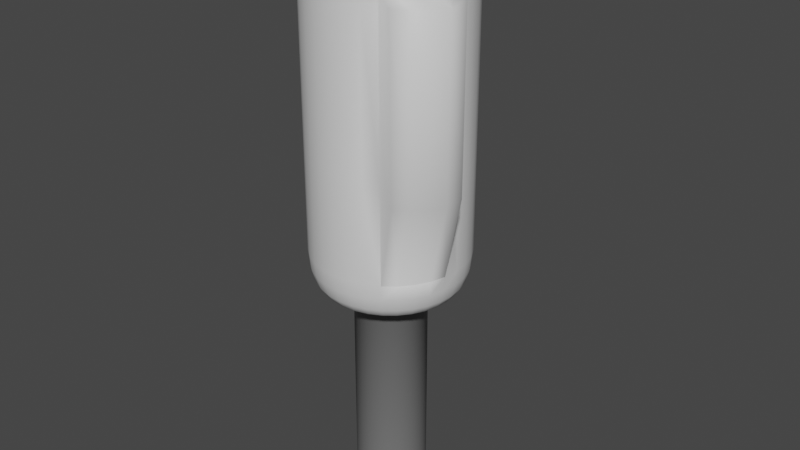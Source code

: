 # Source: Perobe_punta_cable.blend  (saved by Blender 2.90.8; exported with 4.5.12 LTS)
import bpy
from mathutils import Matrix  # noqa: F401  (used for matrix-valued properties, if any)

bpy.ops.wm.read_factory_settings(use_empty=True)
scene = bpy.context.scene
scene.name = 'Scene'

# ---- collections
col_cable_punta = bpy.data.collections.new('Cable_punta'); scene.collection.children.link(col_cable_punta)

# ---- materials (node trees are filled in below, after node groups)
mat_material_003 = bpy.data.materials.new('Material.003')
mat_material_003.use_transparent_shadow = False
mat_material_005 = bpy.data.materials.new('Material.005')
mat_material_005.use_transparent_shadow = False

# ---- material node trees
mat_material_003.use_nodes = True; mat_material_003.node_tree.nodes.clear()
_N = mat_material_003.node_tree.nodes; _L = mat_material_003.node_tree.links
n0 = _N.new('ShaderNodeBsdfPrincipled'); n0.name = 'Principled BSDF'; n0.location = (10, 300)
n0.distribution = 'GGX'
n0.subsurface_method = 'BURLEY'
n0.inputs[3].default_value = 1.45
n0.inputs[27].default_value = (0.0, 0.0, 0.0, 1.0)
n0.inputs[28].default_value = 1.0
n1 = _N.new('ShaderNodeOutputMaterial'); n1.name = 'Material Output'; n1.location = (300, 300)
_L.new(n0.outputs[0], n1.inputs[0])
n1.is_active_output = True
mat_material_005.use_nodes = True; mat_material_005.node_tree.nodes.clear()
_N = mat_material_005.node_tree.nodes; _L = mat_material_005.node_tree.links
n0 = _N.new('ShaderNodeBsdfPrincipled'); n0.name = 'Principled BSDF'; n0.location = (10, 300)
n0.distribution = 'GGX'
n0.subsurface_method = 'BURLEY'
n0.inputs[0].default_value = (0.1743, 0.1743, 0.1743, 1.0)
n0.inputs[3].default_value = 1.45
n0.inputs[27].default_value = (0.0, 0.0, 0.0, 1.0)
n0.inputs[28].default_value = 1.0
n1 = _N.new('ShaderNodeOutputMaterial'); n1.name = 'Material Output'; n1.location = (300, 300)
_L.new(n0.outputs[0], n1.inputs[0])
n1.is_active_output = True

# ---- world
world_world = bpy.data.worlds.new('World'); scene.world = world_world
world_world.use_nodes = True; world_world.node_tree.nodes.clear()
_N = world_world.node_tree.nodes; _L = world_world.node_tree.links
n0 = _N.new('ShaderNodeOutputWorld'); n0.name = 'World Output'; n0.location = (300, 300)
n1 = _N.new('ShaderNodeBackground'); n1.name = 'Background'; n1.location = (10, 300)
n1.inputs[0].default_value = (0.05088, 0.05088, 0.05088, 1.0)
_L.new(n1.outputs[0], n0.inputs[0])
n0.is_active_output = True
world_world.color = (0.05088, 0.05088, 0.05088)
world_world.use_sun_shadow = False
world_world.sun_shadow_jitter_overblur = 0.0

# ---- meshes
me_cylinder_001 = bpy.data.meshes.new('Cylinder.001')
me_cylinder_001.from_pydata([(-8.009e-08, 0.8926, 0.02862), (0.0, 1.0, -0.07822), (-4.948e-08, 0.9337, 0.02049), (-2.34e-08, 0.9686, -0.002674), (-6.054e-09, 0.9918, -0.03734), (0.1741, 0.8755, 0.02862), (0.1951, 0.9808, -0.07822), (0.1822, 0.9158, 0.02049), (0.189, 0.9499, -0.002674), (0.1935, 0.9728, -0.03734), (0.3416, 0.8247, 0.02862), (0.3827, 0.9239, -0.07822), (0.3573, 0.8626, 0.02049), (0.3706, 0.8948, -0.002674), (0.3796, 0.9163, -0.03734), (0.4959, 0.7422, 0.02862), (0.5556, 0.8315, -0.07822), (0.5187, 0.7764, 0.02049), (0.5381, 0.8053, -0.002674), (0.551, 0.8247, -0.03734), (0.6312, 0.6312, 0.02862), (0.7071, 0.7071, -0.07822), (0.6602, 0.6602, 0.02049), (0.6849, 0.6849, -0.002674), (0.7013, 0.7013, -0.03734), (0.7422, 0.4959, 0.02862), (0.8315, 0.5556, -0.07822), (0.7764, 0.5187, 0.02049), (0.8053, 0.5381, -0.002674), (0.8247, 0.551, -0.03734), (0.8247, 0.3416, 0.02862), (0.9239, 0.3827, -0.07822), (0.8626, 0.3573, 0.02049), (0.8948, 0.3706, -0.002674), (0.9163, 0.3796, -0.03734), (0.8755, 0.1741, 0.02862), (0.9808, 0.1951, -0.07822), (0.9158, 0.1822, 0.02049), (0.9499, 0.189, -0.002674), (0.9728, 0.1935, -0.03734), (0.8926, 4.377e-08, 0.02862), (1.0, 7.55e-08, -0.07822), (0.9337, 5.588e-08, 0.02049), (0.9686, 6.612e-08, -0.002674), (0.9918, 7.305e-08, -0.03734), (0.8755, -0.1741, 0.02862), (0.9808, -0.1951, -0.07822), (0.9158, -0.1822, 0.02049), (0.9499, -0.189, -0.002674), (0.9728, -0.1935, -0.03734), (0.8247, -0.3416, 0.02862), (0.9239, -0.3827, -0.07822), (0.8626, -0.3573, 0.02049), (0.8948, -0.3706, -0.002674), (0.9163, -0.3796, -0.03734), (0.7422, -0.4959, 0.02862), (0.8315, -0.5556, -0.07822), (0.7764, -0.5187, 0.02049), (0.8053, -0.5381, -0.002674), (0.8247, -0.551, -0.03734), (0.6312, -0.6312, 0.02862), (0.7071, -0.7071, -0.07822), (0.6602, -0.6602, 0.02049), (0.6849, -0.6849, -0.002674), (0.7013, -0.7013, -0.03734), (0.4959, -0.7422, 0.02862), (0.5556, -0.8315, -0.07822), (0.5187, -0.7764, 0.02049), (0.5381, -0.8053, -0.002674), (0.551, -0.8247, -0.03734), (0.3416, -0.8247, 0.02862), (0.3827, -0.9239, -0.07822), (0.3573, -0.8626, 0.02049), (0.3706, -0.8948, -0.002674), (0.3796, -0.9163, -0.03734), (0.1741, -0.8755, 0.02862), (0.1951, -0.9808, -0.07822), (0.1822, -0.9158, 0.02049), (0.189, -0.9499, -0.002674), (0.1935, -0.9728, -0.03734), (-2.608e-07, -0.8926, 0.02862), (-3.258e-07, -1.0, -0.07822), (-2.857e-07, -0.9337, 0.02049), (-3.069e-07, -0.9686, -0.002674), (-3.21e-07, -0.9918, -0.03734), (-0.1741, -0.8755, 0.02862), (-0.1951, -0.9808, -0.07822), (-0.1822, -0.9158, 0.02049), (-0.189, -0.9499, -0.002674), (-0.1935, -0.9728, -0.03734), (-0.3416, -0.8247, 0.02862), (-0.3827, -0.9239, -0.07822), (-0.3573, -0.8626, 0.02049), (-0.3707, -0.8948, -0.002674), (-0.3796, -0.9163, -0.03734), (-0.4959, -0.7422, 0.02862), (-0.5556, -0.8315, -0.07822), (-0.5188, -0.7764, 0.02049), (-0.5381, -0.8053, -0.002674), (-0.551, -0.8247, -0.03734), (-0.6312, -0.6312, 0.02862), (-0.7071, -0.7071, -0.07822), (-0.6602, -0.6602, 0.02049), (-0.6849, -0.6849, -0.002674), (-0.7013, -0.7013, -0.03734), (-0.7422, -0.4959, 0.02862), (-0.8315, -0.5556, -0.07822), (-0.7764, -0.5187, 0.02049), (-0.8053, -0.5381, -0.002674), (-0.8247, -0.551, -0.03734), (-0.8247, -0.3416, 0.02862), (-0.9239, -0.3827, -0.07822), (-0.8626, -0.3573, 0.02049), (-0.8948, -0.3706, -0.002674), (-0.9163, -0.3796, -0.03734), (-0.8755, -0.1741, 0.02862), (-0.9808, -0.1951, -0.07822), (-0.9158, -0.1822, 0.02049), (-0.9499, -0.189, -0.002674), (-0.9728, -0.1935, -0.03734), (-0.8926, 7.711e-07, 0.02862), (-1.0, 9.656e-07, -0.07822), (-0.9337, 8.455e-07, 0.02049), (-0.9686, 9.087e-07, -0.002674), (-0.9918, 9.508e-07, -0.03734), (-0.8755, 0.1741, 0.02862), (-0.9808, 0.1951, -0.07822), (-0.9158, 0.1822, 0.02049), (-0.9499, 0.189, -0.002674), (-0.9728, 0.1935, -0.03734), (-0.8247, 0.3416, 0.02862), (-0.9239, 0.3827, -0.07822), (-0.8626, 0.3573, 0.02049), (-0.8948, 0.3707, -0.002674), (-0.9163, 0.3796, -0.03734), (-0.7422, 0.4959, 0.02862), (-0.8315, 0.5556, -0.07822), (-0.7764, 0.5188, 0.02049), (-0.8053, 0.5381, -0.002674), (-0.8247, 0.551, -0.03734), (-0.6312, 0.6312, 0.02862), (-0.7071, 0.7071, -0.07822), (-0.6602, 0.6602, 0.02049), (-0.6849, 0.6849, -0.002674), (-0.7013, 0.7013, -0.03734), (-0.4959, 0.7422, 0.02862), (-0.5556, 0.8315, -0.07822), (-0.5187, 0.7764, 0.02049), (-0.5381, 0.8053, -0.002674), (-0.551, 0.8247, -0.03734), (-0.3416, 0.8247, 0.02862), (-0.3827, 0.9239, -0.07822), (-0.3573, 0.8627, 0.02049), (-0.3706, 0.8948, -0.002674), (-0.3796, 0.9163, -0.03734), (-0.1741, 0.8755, 0.02862), (-0.1951, 0.9808, -0.07822), (-0.1822, 0.9158, 0.02049), (-0.189, 0.9499, -0.002674), (-0.1935, 0.9728, -0.03734), (-1.695e-07, 0.7755, -1.971), (0.0, 1.0, -1.748), (-1.045e-07, 0.8614, -1.954), (-4.959e-08, 0.9342, -1.906), (-1.281e-08, 0.9829, -1.833), (0.1951, 0.9808, -1.748), (0.1513, 0.7606, -1.971), (0.1918, 0.964, -1.833), (0.1823, 0.9163, -1.906), (0.168, 0.8448, -1.954), (0.3827, 0.9239, -1.748), (0.2968, 0.7164, -1.971), (0.3761, 0.9081, -1.833), (0.3575, 0.8631, -1.906), (0.3296, 0.7958, -1.954), (0.5556, 0.8315, -1.748), (0.4308, 0.6448, -1.971), (0.5461, 0.8173, -1.833), (0.519, 0.7768, -1.906), (0.4786, 0.7162, -1.954), (0.7071, 0.7071, -1.748), (0.5483, 0.5483, -1.971), (0.695, 0.695, -1.833), (0.6606, 0.6606, -1.906), (0.6091, 0.6091, -1.954), (0.8315, 0.5556, -1.748), (0.6448, 0.4308, -1.971), (0.8173, 0.5461, -1.833), (0.7768, 0.519, -1.906), (0.7162, 0.4786, -1.954), (0.9239, 0.3827, -1.748), (0.7164, 0.2968, -1.971), (0.9081, 0.3761, -1.833), (0.8631, 0.3575, -1.906), (0.7958, 0.3296, -1.954), (0.9808, 0.1951, -1.748), (0.7606, 0.1513, -1.971), (0.964, 0.1918, -1.833), (0.9163, 0.1823, -1.906), (0.8448, 0.168, -1.954), (1.0, 7.55e-08, -1.748), (0.7755, 7.451e-09, -1.971), (0.9829, 7.02e-08, -1.833), (0.9342, 5.541e-08, -1.906), (0.8614, 3.329e-08, -1.954), (0.9808, -0.1951, -1.748), (0.7606, -0.1513, -1.971), (0.964, -0.1918, -1.833), (0.9163, -0.1823, -1.906), (0.8448, -0.168, -1.954), (0.9239, -0.3827, -1.748), (0.7164, -0.2968, -1.971), (0.9081, -0.3761, -1.833), (0.8631, -0.3575, -1.906), (0.7958, -0.3296, -1.954), (0.8315, -0.5556, -1.748), (0.6448, -0.4308, -1.971), (0.8173, -0.5461, -1.833), (0.7768, -0.519, -1.906), (0.7162, -0.4786, -1.954), (0.7071, -0.7071, -1.748), (0.5483, -0.5483, -1.971), (0.695, -0.695, -1.833), (0.6606, -0.6606, -1.906), (0.6091, -0.6091, -1.954), (0.5556, -0.8315, -1.748), (0.4308, -0.6448, -1.971), (0.5461, -0.8173, -1.833), (0.519, -0.7768, -1.906), (0.4786, -0.7162, -1.954), (0.3827, -0.9239, -1.748), (0.2968, -0.7164, -1.971), (0.3761, -0.9081, -1.833), (0.3575, -0.8631, -1.906), (0.3296, -0.7958, -1.954), (0.1951, -0.9808, -1.748), (0.1513, -0.7606, -1.971), (0.1918, -0.964, -1.833), (0.1823, -0.9163, -1.906), (0.168, -0.8448, -1.954), (-3.258e-07, -1.0, -1.748), (-1.881e-07, -0.7755, -1.971), (-3.153e-07, -0.9829, -1.833), (-2.857e-07, -0.9342, -1.906), (-2.406e-07, -0.8614, -1.954), (-0.1951, -0.9808, -1.748), (-0.1513, -0.7606, -1.971), (-0.1918, -0.964, -1.833), (-0.1823, -0.9163, -1.906), (-0.168, -0.8448, -1.954), (-0.3827, -0.9239, -1.748), (-0.2968, -0.7164, -1.971), (-0.3761, -0.9081, -1.833), (-0.3575, -0.8631, -1.906), (-0.3296, -0.7958, -1.954), (-0.5556, -0.8315, -1.748), (-0.4308, -0.6448, -1.971), (-0.5461, -0.8173, -1.833), (-0.519, -0.7768, -1.906), (-0.4786, -0.7162, -1.954), (-0.7071, -0.7071, -1.748), (-0.5483, -0.5483, -1.971), (-0.695, -0.695, -1.833), (-0.6606, -0.6606, -1.906), (-0.6091, -0.6091, -1.954), (-0.8315, -0.5556, -1.748), (-0.6448, -0.4308, -1.971), (-0.8173, -0.5461, -1.833), (-0.7768, -0.519, -1.906), (-0.7162, -0.4786, -1.954), (-0.9239, -0.3827, -1.748), (-0.7164, -0.2968, -1.971), (-0.9081, -0.3761, -1.833), (-0.8631, -0.3575, -1.906), (-0.7958, -0.3296, -1.954), (-0.9808, -0.1951, -1.748), (-0.7606, -0.1513, -1.971), (-0.964, -0.1918, -1.833), (-0.9163, -0.1823, -1.906), (-0.8448, -0.168, -1.954), (-1.0, 9.656e-07, -1.748), (-0.7755, 5.532e-07, -1.971), (-0.9829, 9.342e-07, -1.833), (-0.9342, 8.449e-07, -1.906), (-0.8614, 7.109e-07, -1.954), (-0.9808, 0.1951, -1.748), (-0.7606, 0.1513, -1.971), (-0.964, 0.1918, -1.833), (-0.9163, 0.1823, -1.906), (-0.8448, 0.168, -1.954), (-0.9239, 0.3827, -1.748), (-0.7164, 0.2968, -1.971), (-0.9081, 0.3761, -1.833), (-0.8631, 0.3575, -1.906), (-0.7958, 0.3296, -1.954), (-0.8315, 0.5556, -1.748), (-0.6448, 0.4308, -1.971), (-0.8173, 0.5461, -1.833), (-0.7768, 0.519, -1.906), (-0.7162, 0.4786, -1.954), (-0.7071, 0.7071, -1.748), (-0.5483, 0.5483, -1.971), (-0.695, 0.695, -1.833), (-0.6606, 0.6606, -1.906), (-0.6091, 0.6091, -1.954), (-0.5556, 0.8315, -1.748), (-0.4308, 0.6448, -1.971), (-0.5461, 0.8173, -1.833), (-0.519, 0.7768, -1.906), (-0.4786, 0.7162, -1.954), (-0.3827, 0.9239, -1.748), (-0.2968, 0.7164, -1.971), (-0.3761, 0.9081, -1.833), (-0.3575, 0.8631, -1.906), (-0.3296, 0.7958, -1.954), (-0.1951, 0.9808, -1.748), (-0.1513, 0.7606, -1.971), (-0.1918, 0.964, -1.833), (-0.1823, 0.9163, -1.906), (-0.168, 0.8448, -1.954), (0.08942, 0.4496, -1.971), (-2.952e-07, 0.4584, -1.971), (0.1754, 0.4235, -1.971), (0.2547, 0.3811, -1.971), (0.3241, 0.3241, -1.971), (0.3811, 0.2547, -1.971), (0.4235, 0.1754, -1.971), (0.4496, 0.08942, -1.971), (0.4584, 5.315e-08, -1.971), (0.4496, -0.08942, -1.971), (0.4235, -0.1754, -1.971), (0.3811, -0.2547, -1.971), (0.3241, -0.3241, -1.971), (0.2547, -0.3811, -1.971), (0.1754, -0.4235, -1.971), (0.08942, -0.4496, -1.971), (-3.062e-07, -0.4584, -1.971), (-0.08942, -0.4496, -1.971), (-0.1754, -0.4235, -1.971), (-0.2547, -0.3811, -1.971), (-0.3241, -0.3241, -1.971), (-0.3811, -0.2547, -1.971), (-0.4235, -0.1754, -1.971), (-0.4496, -0.08942, -1.971), (-0.4584, 3.757e-07, -1.971), (-0.4496, 0.08942, -1.971), (-0.4235, 0.1754, -1.971), (-0.3811, 0.2547, -1.971), (-0.3241, 0.3241, -1.971), (-0.2547, 0.3811, -1.971), (-0.1754, 0.4235, -1.971), (-0.08942, 0.4496, -1.971), (-0.3827, 0.9239, -0.2792), (-0.5556, 0.8315, -0.2792), (-0.7071, 0.7071, -0.2792), (-0.8315, 0.5556, -0.2792), (-0.9239, 0.3827, -0.2792), (-0.9808, 0.1951, -0.2792), (-1.0, 9.656e-07, -0.2792), (-0.9808, -0.1951, -0.2792), (-0.9239, -0.3827, -0.2792), (-0.8315, -0.5556, -0.2792), (-0.7071, -0.7071, -0.2792), (-0.5556, -0.8315, -0.2792), (-0.3827, -0.9239, -0.2792), (-0.1951, -0.9808, -0.2792), (-3.258e-07, -1.0, -0.2792), (0.1951, -0.9808, -0.2792), (0.3827, -0.9239, -0.2792), (0.5556, -0.8315, -0.2792), (0.7071, -0.7071, -0.2792), (0.8315, -0.5556, -0.2792), (0.9239, -0.3827, -0.2792), (0.9808, -0.1951, -0.2792), (1.0, 7.55e-08, -0.2792), (0.9808, 0.1951, -0.2792), (0.9239, 0.3827, -0.2792), (0.8315, 0.5556, -0.2792), (0.7071, 0.7071, -0.2792), (0.5556, 0.8315, -0.2792), (0.3827, 0.9239, -0.2792), (0.1951, 0.9808, -0.2792), (0.0, 1.0, -0.2792), (-0.1951, 0.9808, -0.2792), (0.08942, 0.4496, -3.101), (0.07136, 0.3587, -3.193), (0.08805, 0.4426, -3.136), (0.08413, 0.423, -3.166), (0.07827, 0.3935, -3.186), (-1.621e-07, 0.3658, -3.193), (-2.952e-07, 0.4584, -3.101), (-2.129e-07, 0.4012, -3.186), (-2.561e-07, 0.4312, -3.166), (-2.85e-07, 0.4513, -3.136), (0.1754, 0.4235, -3.101), (0.14, 0.3379, -3.193), (0.1727, 0.417, -3.136), (0.165, 0.3984, -3.166), (0.1535, 0.3707, -3.186), (0.2547, 0.3811, -3.101), (0.2032, 0.3041, -3.193), (0.2507, 0.3753, -3.136), (0.2396, 0.3586, -3.166), (0.2229, 0.3336, -3.186), (0.3241, 0.3241, -3.101), (0.2586, 0.2586, -3.193), (0.3191, 0.3191, -3.136), (0.3049, 0.3049, -3.166), (0.2837, 0.2837, -3.186), (0.3811, 0.2547, -3.101), (0.3041, 0.2032, -3.193), (0.3753, 0.2507, -3.136), (0.3586, 0.2396, -3.166), (0.3336, 0.2229, -3.186), (0.4235, 0.1754, -3.101), (0.3379, 0.14, -3.193), (0.417, 0.1727, -3.136), (0.3984, 0.165, -3.166), (0.3707, 0.1535, -3.186), (0.4496, 0.08942, -3.101), (0.3587, 0.07136, -3.193), (0.4426, 0.08805, -3.136), (0.423, 0.08413, -3.166), (0.3935, 0.07827, -3.186), (0.4584, 5.315e-08, -3.101), (0.3658, 1.397e-07, -3.193), (0.4513, 5.978e-08, -3.136), (0.4312, 7.846e-08, -3.166), (0.4012, 1.066e-07, -3.186), (0.4496, -0.08942, -3.101), (0.3587, -0.07136, -3.193), (0.4426, -0.08805, -3.136), (0.423, -0.08413, -3.166), (0.3935, -0.07827, -3.186), (0.4235, -0.1754, -3.101), (0.3379, -0.14, -3.193), (0.417, -0.1727, -3.136), (0.3984, -0.165, -3.166), (0.3707, -0.1535, -3.186), (0.3811, -0.2547, -3.101), (0.3041, -0.2032, -3.193), (0.3753, -0.2507, -3.136), (0.3586, -0.2396, -3.166), (0.3336, -0.2229, -3.186), (0.3241, -0.3241, -3.101), (0.2586, -0.2586, -3.193), (0.3191, -0.3191, -3.136), (0.3049, -0.3049, -3.166), (0.2837, -0.2837, -3.186), (0.2547, -0.3811, -3.101), (0.2032, -0.3041, -3.193), (0.2507, -0.3753, -3.136), (0.2396, -0.3586, -3.166), (0.2229, -0.3336, -3.186), (0.1754, -0.4235, -3.101), (0.14, -0.3379, -3.193), (0.1727, -0.417, -3.136), (0.165, -0.3984, -3.166), (0.1535, -0.3707, -3.186), (0.08942, -0.4496, -3.101), (0.07136, -0.3587, -3.193), (0.08805, -0.4426, -3.136), (0.08413, -0.423, -3.166), (0.07827, -0.3935, -3.186), (-3.062e-07, -0.4584, -3.101), (-2.254e-07, -0.3658, -3.193), (-2.999e-07, -0.4513, -3.136), (-2.824e-07, -0.4312, -3.166), (-2.563e-07, -0.4012, -3.186), (-0.08942, -0.4496, -3.101), (-0.07136, -0.3587, -3.193), (-0.08805, -0.4426, -3.136), (-0.08413, -0.423, -3.166), (-0.07827, -0.3935, -3.186), (-0.1754, -0.4235, -3.101), (-0.14, -0.3379, -3.193), (-0.1727, -0.417, -3.136), (-0.165, -0.3984, -3.166), (-0.1535, -0.3707, -3.186), (-0.2547, -0.3811, -3.101), (-0.2032, -0.3041, -3.193), (-0.2507, -0.3753, -3.136), (-0.2396, -0.3586, -3.166), (-0.2229, -0.3336, -3.186), (-0.3241, -0.3241, -3.101), (-0.2586, -0.2586, -3.193), (-0.3191, -0.3191, -3.136), (-0.3049, -0.3049, -3.166), (-0.2837, -0.2837, -3.186), (-0.3811, -0.2547, -3.101), (-0.3041, -0.2032, -3.193), (-0.3753, -0.2507, -3.136), (-0.3586, -0.2396, -3.166), (-0.3336, -0.2229, -3.186), (-0.4235, -0.1754, -3.101), (-0.3379, -0.14, -3.193), (-0.417, -0.1727, -3.136), (-0.3984, -0.165, -3.166), (-0.3707, -0.1535, -3.186), (-0.4496, -0.08942, -3.101), (-0.3587, -0.07136, -3.193), (-0.4426, -0.08805, -3.136), (-0.423, -0.08413, -3.166), (-0.3935, -0.07827, -3.186), (-0.4584, 3.757e-07, -3.101), (-0.3658, 3.716e-07, -3.193), (-0.4513, 3.754e-07, -3.136), (-0.4312, 3.745e-07, -3.166), (-0.4012, 3.732e-07, -3.186), (-0.4496, 0.08942, -3.101), (-0.3587, 0.07136, -3.193), (-0.4426, 0.08805, -3.136), (-0.423, 0.08413, -3.166), (-0.3935, 0.07827, -3.186), (-0.4235, 0.1754, -3.101), (-0.3379, 0.14, -3.193), (-0.417, 0.1727, -3.136), (-0.3984, 0.165, -3.166), (-0.3707, 0.1535, -3.186), (-0.3811, 0.2547, -3.101), (-0.3041, 0.2032, -3.193), (-0.3753, 0.2507, -3.136), (-0.3586, 0.2396, -3.166), (-0.3336, 0.2229, -3.186), (-0.3241, 0.3241, -3.101), (-0.2586, 0.2586, -3.193), (-0.3191, 0.3191, -3.136), (-0.3049, 0.3049, -3.166), (-0.2837, 0.2837, -3.186), (-0.2547, 0.3811, -3.101), (-0.2032, 0.3041, -3.193), (-0.2507, 0.3753, -3.136), (-0.2396, 0.3586, -3.166), (-0.2229, 0.3336, -3.186), (-0.1754, 0.4235, -3.101), (-0.14, 0.3379, -3.193), (-0.1727, 0.417, -3.136), (-0.165, 0.3984, -3.166), (-0.1535, 0.3707, -3.186), (-0.08942, 0.4496, -3.101), (-0.07136, 0.3587, -3.193), (-0.08805, 0.4426, -3.136), (-0.08413, 0.423, -3.166), (-0.07827, 0.3935, -3.186), (0.9808, -0.1951, -1.748), (0.9239, -0.3827, -1.748), (0.8315, -0.5556, -1.748), (0.7071, -0.7071, -1.748), (0.5556, -0.8315, -1.748), (1.44, -0.5355, -0.2506), (1.431, -0.7754, -0.2792), (1.339, -0.9483, -0.2792), (1.215, -1.1, -0.2792), (0.9829, -1.178, -0.2792), (0.0, 1.0, -1.208), (0.1951, 0.9808, -1.208), (0.3827, 0.9239, -1.208), (0.5556, 0.8315, -1.208), (0.7071, 0.7071, -1.208), (0.8315, 0.5556, -1.208), (0.9239, 0.3827, -1.208), (0.9808, 0.1951, -1.208), (1.0, 7.55e-08, -1.208), (0.9808, -0.1951, -1.208), (0.5556, -0.8315, -1.208), (0.3827, -0.9239, -1.208), (0.1951, -0.9808, -1.208), (-3.258e-07, -1.0, -1.208), (-0.1951, -0.9808, -1.208), (-0.3827, -0.9239, -1.208), (-0.5556, -0.8315, -1.208), (-0.7071, -0.7071, -1.208), (-0.8315, -0.5556, -1.208), (-0.9239, -0.3827, -1.208), (-0.9808, -0.1951, -1.208), (-1.0, 9.656e-07, -1.208), (-0.9808, 0.1951, -1.208), (-0.9239, 0.3827, -1.208), (-0.8315, 0.5556, -1.208), (-0.7071, 0.7071, -1.208), (-0.5556, 0.8315, -1.208), (-0.3827, 0.9239, -1.208), (-0.1951, 0.9808, -1.208), (1.44, -0.536, -1.197), (1.401, -0.7428, -1.208), (1.309, -0.9157, -1.208), (1.184, -1.067, -1.208), (1.003, -1.175, -1.208)], [], [(382, 1, 6, 381), (379, 16, 21, 378), (378, 21, 26, 377), (377, 26, 31, 376), (376, 31, 36, 375), (375, 36, 41, 374), (374, 41, 46, 373), (373, 46, 51, 372), (372, 51, 56, 371), (371, 56, 61, 370), (370, 61, 66, 369), (369, 66, 71, 368), (368, 71, 76, 367), (367, 76, 81, 366), (366, 81, 86, 365), (365, 86, 91, 364), (364, 91, 96, 363), (363, 96, 101, 362), (362, 101, 106, 361), (361, 106, 111, 360), (360, 111, 116, 359), (359, 116, 121, 358), (358, 121, 126, 357), (357, 126, 131, 356), (356, 131, 136, 355), (355, 136, 141, 354), (354, 141, 146, 353), (353, 146, 151, 352), (352, 151, 156, 383), (381, 6, 11, 380), (380, 11, 16, 379), (383, 156, 1, 382), (6, 1, 4, 9), (9, 4, 3, 8), (8, 3, 2, 7), (7, 2, 0, 5), (11, 6, 9, 14), (14, 9, 8, 13), (13, 8, 7, 12), (12, 7, 5, 10), (16, 11, 14, 19), (19, 14, 13, 18), (18, 13, 12, 17), (17, 12, 10, 15), (21, 16, 19, 24), (24, 19, 18, 23), (23, 18, 17, 22), (22, 17, 15, 20), (26, 21, 24, 29), (29, 24, 23, 28), (28, 23, 22, 27), (27, 22, 20, 25), (31, 26, 29, 34), (34, 29, 28, 33), (33, 28, 27, 32), (32, 27, 25, 30), (36, 31, 34, 39), (39, 34, 33, 38), (38, 33, 32, 37), (37, 32, 30, 35), (41, 36, 39, 44), (44, 39, 38, 43), (43, 38, 37, 42), (42, 37, 35, 40), (46, 41, 44, 49), (49, 44, 43, 48), (48, 43, 42, 47), (47, 42, 40, 45), (51, 46, 49, 54), (54, 49, 48, 53), (53, 48, 47, 52), (52, 47, 45, 50), (56, 51, 54, 59), (59, 54, 53, 58), (58, 53, 52, 57), (57, 52, 50, 55), (61, 56, 59, 64), (64, 59, 58, 63), (63, 58, 57, 62), (62, 57, 55, 60), (66, 61, 64, 69), (69, 64, 63, 68), (68, 63, 62, 67), (67, 62, 60, 65), (71, 66, 69, 74), (74, 69, 68, 73), (73, 68, 67, 72), (72, 67, 65, 70), (76, 71, 74, 79), (79, 74, 73, 78), (78, 73, 72, 77), (77, 72, 70, 75), (81, 76, 79, 84), (84, 79, 78, 83), (83, 78, 77, 82), (82, 77, 75, 80), (86, 81, 84, 89), (89, 84, 83, 88), (88, 83, 82, 87), (87, 82, 80, 85), (91, 86, 89, 94), (94, 89, 88, 93), (93, 88, 87, 92), (92, 87, 85, 90), (96, 91, 94, 99), (99, 94, 93, 98), (98, 93, 92, 97), (97, 92, 90, 95), (101, 96, 99, 104), (104, 99, 98, 103), (103, 98, 97, 102), (102, 97, 95, 100), (106, 101, 104, 109), (109, 104, 103, 108), (108, 103, 102, 107), (107, 102, 100, 105), (111, 106, 109, 114), (114, 109, 108, 113), (113, 108, 107, 112), (112, 107, 105, 110), (116, 111, 114, 119), (119, 114, 113, 118), (118, 113, 112, 117), (117, 112, 110, 115), (121, 116, 119, 124), (124, 119, 118, 123), (123, 118, 117, 122), (122, 117, 115, 120), (126, 121, 124, 129), (129, 124, 123, 128), (128, 123, 122, 127), (127, 122, 120, 125), (131, 126, 129, 134), (134, 129, 128, 133), (133, 128, 127, 132), (132, 127, 125, 130), (136, 131, 134, 139), (139, 134, 133, 138), (138, 133, 132, 137), (137, 132, 130, 135), (141, 136, 139, 144), (144, 139, 138, 143), (143, 138, 137, 142), (142, 137, 135, 140), (146, 141, 144, 149), (149, 144, 143, 148), (148, 143, 142, 147), (147, 142, 140, 145), (151, 146, 149, 154), (154, 149, 148, 153), (153, 148, 147, 152), (152, 147, 145, 150), (156, 151, 154, 159), (159, 154, 153, 158), (158, 153, 152, 157), (157, 152, 150, 155), (1, 156, 159, 4), (4, 159, 158, 3), (3, 158, 157, 2), (2, 157, 155, 0), (5, 0, 155, 150, 145, 140, 135, 130, 125, 120, 115, 110, 105, 100, 95, 90, 85, 80, 75, 70, 65, 60, 55, 50, 45, 40, 35, 30, 25, 20, 15, 10), (161, 165, 167, 164), (164, 167, 168, 163), (163, 168, 169, 162), (162, 169, 166, 160), (165, 170, 172, 167), (167, 172, 173, 168), (168, 173, 174, 169), (169, 174, 171, 166), (170, 175, 177, 172), (172, 177, 178, 173), (173, 178, 179, 174), (174, 179, 176, 171), (175, 180, 182, 177), (177, 182, 183, 178), (178, 183, 184, 179), (179, 184, 181, 176), (180, 185, 187, 182), (182, 187, 188, 183), (183, 188, 189, 184), (184, 189, 186, 181), (185, 190, 192, 187), (187, 192, 193, 188), (188, 193, 194, 189), (189, 194, 191, 186), (190, 195, 197, 192), (192, 197, 198, 193), (193, 198, 199, 194), (194, 199, 196, 191), (195, 200, 202, 197), (197, 202, 203, 198), (198, 203, 204, 199), (199, 204, 201, 196), (200, 205, 207, 202), (202, 207, 208, 203), (203, 208, 209, 204), (204, 209, 206, 201), (205, 210, 212, 207), (207, 212, 213, 208), (208, 213, 214, 209), (209, 214, 211, 206), (210, 215, 217, 212), (212, 217, 218, 213), (213, 218, 219, 214), (214, 219, 216, 211), (215, 220, 222, 217), (217, 222, 223, 218), (218, 223, 224, 219), (219, 224, 221, 216), (220, 225, 227, 222), (222, 227, 228, 223), (223, 228, 229, 224), (224, 229, 226, 221), (225, 230, 232, 227), (227, 232, 233, 228), (228, 233, 234, 229), (229, 234, 231, 226), (230, 235, 237, 232), (232, 237, 238, 233), (233, 238, 239, 234), (234, 239, 236, 231), (235, 240, 242, 237), (237, 242, 243, 238), (238, 243, 244, 239), (239, 244, 241, 236), (240, 245, 247, 242), (242, 247, 248, 243), (243, 248, 249, 244), (244, 249, 246, 241), (245, 250, 252, 247), (247, 252, 253, 248), (248, 253, 254, 249), (249, 254, 251, 246), (250, 255, 257, 252), (252, 257, 258, 253), (253, 258, 259, 254), (254, 259, 256, 251), (255, 260, 262, 257), (257, 262, 263, 258), (258, 263, 264, 259), (259, 264, 261, 256), (260, 265, 267, 262), (262, 267, 268, 263), (263, 268, 269, 264), (264, 269, 266, 261), (265, 270, 272, 267), (267, 272, 273, 268), (268, 273, 274, 269), (269, 274, 271, 266), (270, 275, 277, 272), (272, 277, 278, 273), (273, 278, 279, 274), (274, 279, 276, 271), (275, 280, 282, 277), (277, 282, 283, 278), (278, 283, 284, 279), (279, 284, 281, 276), (280, 285, 287, 282), (282, 287, 288, 283), (283, 288, 289, 284), (284, 289, 286, 281), (285, 290, 292, 287), (287, 292, 293, 288), (288, 293, 294, 289), (289, 294, 291, 286), (290, 295, 297, 292), (292, 297, 298, 293), (293, 298, 299, 294), (294, 299, 296, 291), (295, 300, 302, 297), (297, 302, 303, 298), (298, 303, 304, 299), (299, 304, 301, 296), (300, 305, 307, 302), (302, 307, 308, 303), (303, 308, 309, 304), (304, 309, 306, 301), (305, 310, 312, 307), (307, 312, 313, 308), (308, 313, 314, 309), (309, 314, 311, 306), (310, 315, 317, 312), (312, 317, 318, 313), (313, 318, 319, 314), (314, 319, 316, 311), (315, 161, 164, 317), (317, 164, 163, 318), (318, 163, 162, 319), (319, 162, 160, 316), (181, 186, 325, 324), (344, 345, 509, 504), (196, 201, 328, 327), (211, 216, 331, 330), (226, 231, 334, 333), (241, 246, 337, 336), (256, 261, 340, 339), (271, 276, 343, 342), (286, 291, 346, 345), (301, 306, 349, 348), (160, 166, 320, 321), (176, 181, 324, 323), (191, 196, 327, 326), (206, 211, 330, 329), (221, 226, 333, 332), (236, 241, 336, 335), (251, 256, 339, 338), (266, 271, 342, 341), (281, 286, 345, 344), (296, 301, 348, 347), (311, 316, 351, 350), (171, 176, 323, 322), (186, 191, 326, 325), (201, 206, 329, 328), (216, 221, 332, 331), (231, 236, 335, 334), (246, 251, 338, 337), (261, 266, 341, 340), (276, 281, 344, 343), (291, 296, 347, 346), (306, 311, 350, 349), (316, 160, 321, 351), (166, 171, 322, 320), (320, 322, 394, 384), (331, 332, 444, 439), (345, 346, 514, 509), (332, 333, 449, 444), (346, 347, 519, 514), (333, 334, 454, 449), (347, 348, 524, 519), (334, 335, 459, 454), (389, 385, 395, 400, 405, 410, 415, 420, 425, 430, 435, 440, 445, 450, 455, 460, 465, 470, 475, 480, 485, 490, 495, 500, 505, 510, 515, 520, 525, 530, 535, 540), (348, 349, 529, 524), (335, 336, 464, 459), (351, 321, 390, 539), (349, 350, 534, 529), (336, 337, 469, 464), (323, 324, 404, 399), (350, 351, 539, 534), (337, 338, 474, 469), (324, 325, 409, 404), (582, 383, 382, 554), (338, 339, 479, 474), (325, 326, 414, 409), (322, 323, 399, 394), (339, 340, 484, 479), (326, 327, 419, 414), (340, 341, 489, 484), (327, 328, 424, 419), (341, 342, 494, 489), (328, 329, 429, 424), (342, 343, 499, 494), (329, 330, 434, 429), (343, 344, 504, 499), (330, 331, 439, 434), (385, 389, 391, 388), (388, 391, 392, 387), (387, 392, 393, 386), (386, 393, 390, 384), (395, 385, 388, 398), (398, 388, 387, 397), (397, 387, 386, 396), (396, 386, 384, 394), (400, 395, 398, 403), (403, 398, 397, 402), (402, 397, 396, 401), (401, 396, 394, 399), (405, 400, 403, 408), (408, 403, 402, 407), (407, 402, 401, 406), (406, 401, 399, 404), (410, 405, 408, 413), (413, 408, 407, 412), (412, 407, 406, 411), (411, 406, 404, 409), (415, 410, 413, 418), (418, 413, 412, 417), (417, 412, 411, 416), (416, 411, 409, 414), (420, 415, 418, 423), (423, 418, 417, 422), (422, 417, 416, 421), (421, 416, 414, 419), (425, 420, 423, 428), (428, 423, 422, 427), (427, 422, 421, 426), (426, 421, 419, 424), (430, 425, 428, 433), (433, 428, 427, 432), (432, 427, 426, 431), (431, 426, 424, 429), (435, 430, 433, 438), (438, 433, 432, 437), (437, 432, 431, 436), (436, 431, 429, 434), (440, 435, 438, 443), (443, 438, 437, 442), (442, 437, 436, 441), (441, 436, 434, 439), (445, 440, 443, 448), (448, 443, 442, 447), (447, 442, 441, 446), (446, 441, 439, 444), (450, 445, 448, 453), (453, 448, 447, 452), (452, 447, 446, 451), (451, 446, 444, 449), (455, 450, 453, 458), (458, 453, 452, 457), (457, 452, 451, 456), (456, 451, 449, 454), (460, 455, 458, 463), (463, 458, 457, 462), (462, 457, 456, 461), (461, 456, 454, 459), (465, 460, 463, 468), (468, 463, 462, 467), (467, 462, 461, 466), (466, 461, 459, 464), (470, 465, 468, 473), (473, 468, 467, 472), (472, 467, 466, 471), (471, 466, 464, 469), (475, 470, 473, 478), (478, 473, 472, 477), (477, 472, 471, 476), (476, 471, 469, 474), (480, 475, 478, 483), (483, 478, 477, 482), (482, 477, 476, 481), (481, 476, 474, 479), (485, 480, 483, 488), (488, 483, 482, 487), (487, 482, 481, 486), (486, 481, 479, 484), (490, 485, 488, 493), (493, 488, 487, 492), (492, 487, 486, 491), (491, 486, 484, 489), (495, 490, 493, 498), (498, 493, 492, 497), (497, 492, 491, 496), (496, 491, 489, 494), (500, 495, 498, 503), (503, 498, 497, 502), (502, 497, 496, 501), (501, 496, 494, 499), (505, 500, 503, 508), (508, 503, 502, 507), (507, 502, 501, 506), (506, 501, 499, 504), (510, 505, 508, 513), (513, 508, 507, 512), (512, 507, 506, 511), (511, 506, 504, 509), (515, 510, 513, 518), (518, 513, 512, 517), (517, 512, 511, 516), (516, 511, 509, 514), (520, 515, 518, 523), (523, 518, 517, 522), (522, 517, 516, 521), (521, 516, 514, 519), (525, 520, 523, 528), (528, 523, 522, 527), (527, 522, 521, 526), (526, 521, 519, 524), (530, 525, 528, 533), (533, 528, 527, 532), (532, 527, 526, 531), (531, 526, 524, 529), (535, 530, 533, 538), (538, 533, 532, 537), (537, 532, 531, 536), (536, 531, 529, 534), (540, 535, 538, 543), (543, 538, 537, 542), (542, 537, 536, 541), (541, 536, 534, 539), (389, 540, 543, 391), (391, 543, 542, 392), (392, 542, 541, 393), (393, 541, 539, 390), (321, 320, 384, 390), (556, 380, 379, 557), (555, 381, 380, 556), (581, 352, 383, 582), (580, 353, 352, 581), (579, 354, 353, 580), (578, 355, 354, 579), (577, 356, 355, 578), (576, 357, 356, 577), (575, 358, 357, 576), (574, 359, 358, 575), (573, 360, 359, 574), (572, 361, 360, 573), (571, 362, 361, 572), (570, 363, 362, 571), (569, 364, 363, 570), (568, 365, 364, 569), (567, 366, 365, 568), (566, 367, 366, 567), (565, 368, 367, 566), (564, 369, 368, 565), (370, 369, 553, 552), (371, 370, 552, 551), (210, 205, 544, 545), (225, 220, 547, 548), (562, 374, 373, 563), (561, 375, 374, 562), (560, 376, 375, 561), (559, 377, 376, 560), (558, 378, 377, 559), (557, 379, 378, 558), (554, 382, 381, 555), (586, 552, 553, 587), (585, 551, 552, 586), (584, 550, 551, 585), (583, 549, 550, 584), (220, 215, 546, 547), (372, 371, 551, 550), (215, 210, 545, 546), (563, 373, 549, 583), (373, 372, 550, 549), (564, 225, 548, 587), (369, 564, 587, 553), (205, 563, 583, 544), (544, 583, 584, 545), (545, 584, 585, 546), (546, 585, 586, 547), (547, 586, 587, 548), (161, 554, 555, 165), (175, 557, 558, 180), (180, 558, 559, 185), (185, 559, 560, 190), (190, 560, 561, 195), (195, 561, 562, 200), (200, 562, 563, 205), (225, 564, 565, 230), (230, 565, 566, 235), (235, 566, 567, 240), (240, 567, 568, 245), (245, 568, 569, 250), (250, 569, 570, 255), (255, 570, 571, 260), (260, 571, 572, 265), (265, 572, 573, 270), (270, 573, 574, 275), (275, 574, 575, 280), (280, 575, 576, 285), (285, 576, 577, 290), (290, 577, 578, 295), (295, 578, 579, 300), (300, 579, 580, 305), (305, 580, 581, 310), (310, 581, 582, 315), (165, 555, 556, 170), (170, 556, 557, 175), (315, 582, 554, 161)])
me_cylinder_001.polygons.foreach_set('use_smooth', [True] * 558)
me_cylinder_001.polygons.foreach_set('material_index', [0, 0, 0, 0, 0, 0, 0, 0, 0, 0, 0, 0, 0, 0, 0, 0, 0, 0, 0, 0, 0, 0, 0, 0, 0, 0, 0, 0, 0, 0, 0, 0, 0, 0, 0, 0, 0, 0, 0, 0, 0, 0, 0, 0, 0, 0, 0, 0, 0, 0, 0, 0, 0, 0, 0, 0, 0, 0, 0, 0, 0, 0, 0, 0, 0, 0, 0, 0, 0, 0, 0, 0, 0, 0, 0, 0, 0, 0, 0, 0, 0, 0, 0, 0, 0, 0, 0, 0, 0, 0, 0, 0, 0, 0, 0, 0, 0, 0, 0, 0, 0, 0, 0, 0, 0, 0, 0, 0, 0, 0, 0, 0, 0, 0, 0, 0, 0, 0, 0, 0, 0, 0, 0, 0, 0, 0, 0, 0, 0, 0, 0, 0, 0, 0, 0, 0, 0, 0, 0, 0, 0, 0, 0, 0, 0, 0, 0, 0, 0, 0, 0, 0, 0, 0, 0, 0, 0, 0, 0, 0, 0, 0, 0, 0, 0, 0, 0, 0, 0, 0, 0, 0, 0, 0, 0, 0, 0, 0, 0, 0, 0, 0, 0, 0, 0, 0, 0, 0, 0, 0, 0, 0, 0, 0, 0, 0, 0, 0, 0, 0, 0, 0, 0, 0, 0, 0, 0, 0, 0, 0, 0, 0, 0, 0, 0, 0, 0, 0, 0, 0, 0, 0, 0, 0, 0, 0, 0, 0, 0, 0, 0, 0, 0, 0, 0, 0, 0, 0, 0, 0, 0, 0, 0, 0, 0, 0, 0, 0, 0, 0, 0, 0, 0, 0, 0, 0, 0, 0, 0, 0, 0, 0, 0, 0, 0, 0, 0, 0, 0, 0, 0, 0, 0, 0, 0, 0, 0, 0, 0, 0, 0, 0, 0, 0, 0, 0, 0, 0, 0, 0, 1, 0, 0, 0, 0, 0, 0, 0, 0, 0, 0, 0, 0, 0, 0, 0, 0, 0, 0, 0, 0, 0, 0, 0, 0, 0, 0, 0, 0, 0, 0, 0, 1, 1, 1, 1, 1, 1, 1, 1, 1, 1, 1, 1, 1, 1, 1, 1, 1, 1, 0, 1, 1, 1, 1, 1, 1, 1, 1, 1, 1, 1, 1, 1, 1, 1, 1, 1, 1, 1, 1, 1, 1, 1, 1, 1, 1, 1, 1, 1, 1, 1, 1, 1, 1, 1, 1, 1, 1, 1, 1, 1, 1, 1, 1, 1, 1, 1, 1, 1, 1, 1, 1, 1, 1, 1, 1, 1, 1, 1, 1, 1, 1, 1, 1, 1, 1, 1, 1, 1, 1, 1, 1, 1, 1, 1, 1, 1, 1, 1, 1, 1, 1, 1, 1, 1, 1, 1, 1, 1, 1, 1, 1, 1, 1, 1, 1, 1, 1, 1, 1, 1, 1, 1, 1, 1, 1, 1, 1, 1, 1, 1, 1, 1, 1, 1, 1, 1, 1, 1, 1, 1, 1, 1, 1, 1, 1, 1, 1, 1, 1, 1, 1, 1, 1, 1, 1, 1, 1, 1, 1, 1, 1, 0, 0, 0, 0, 0, 0, 0, 0, 0, 0, 0, 0, 0, 0, 0, 0, 0, 0, 0, 0, 0, 0, 0, 0, 0, 0, 0, 0, 0, 0, 0, 0, 0, 0, 0, 0, 0, 0, 0, 0, 0, 0, 0, 0, 0, 0, 0, 0, 0, 0, 0, 0, 0, 0, 0, 0, 0, 0, 0, 0, 0, 0, 0, 0, 0, 0, 0, 0, 0, 0, 0, 0, 0, 0, 0])
_uv = me_cylinder_001.uv_layers.new(name='UVMap')
_uv.uv.foreach_set('vector', [1.0, 0.9231, 1.0, 0.9733, 0.9687, 0.9733, 0.9688, 0.9231, 0.9062, 0.9231, 0.9062, 0.9733, 0.875, 0.9733, 0.875, 0.9231, 0.875, 0.9231, 0.875, 0.9733, 0.8438, 0.9733, 0.8438, 0.9231, 0.8438, 0.9231, 0.8438, 0.9733, 0.8125, 0.9733, 0.8125, 0.9231, 0.8125, 0.9231, 0.8125, 0.9733, 0.7812, 0.9733, 0.7812, 0.9231, 0.7812, 0.9231, 0.7812, 0.9733, 0.75, 0.9733, 0.75, 0.9231, 0.75, 0.9231, 0.75, 0.9733, 0.7188, 0.9733, 0.7188, 0.9231, 0.7188, 0.9231, 0.7188, 0.9733, 0.6875, 0.9733, 0.6875, 0.9231, 0.6875, 0.9231, 0.6875, 0.9733, 0.6562, 0.9733, 0.6562, 0.9231, 0.6562, 0.9231, 0.6562, 0.9733, 0.625, 0.9733, 0.625, 0.9231, 0.625, 0.9231, 0.625, 0.9733, 0.5938, 0.9733, 0.5938, 0.9231, 0.5938, 0.9231, 0.5938, 0.9733, 0.5625, 0.9733, 0.5625, 0.9231, 0.5625, 0.9231, 0.5625, 0.9733, 0.5312, 0.9733, 0.5312, 0.9231, 0.5312, 0.9231, 0.5312, 0.9733, 0.5, 0.9733, 0.5, 0.9231, 0.5, 0.9231, 0.5, 0.9733, 0.4688, 0.9733, 0.4688, 0.9231, 0.4688, 0.9231, 0.4688, 0.9733, 0.4375, 0.9733, 0.4375, 0.9231, 0.4375, 0.9231, 0.4375, 0.9733, 0.4062, 0.9733, 0.4062, 0.9231, 0.4062, 0.9231, 0.4062, 0.9733, 0.375, 0.9733, 0.375, 0.9231, 0.375, 0.9231, 0.375, 0.9733, 0.3438, 0.9733, 0.3438, 0.9231, 0.3438, 0.9231, 0.3438, 0.9733, 0.3125, 0.9733, 0.3125, 0.9231, 0.3125, 0.9231, 0.3125, 0.9733, 0.2812, 0.9733, 0.2812, 0.9231, 0.2812, 0.9231, 0.2812, 0.9733, 0.25, 0.9733, 0.25, 0.9231, 0.25, 0.9231, 0.25, 0.9733, 0.2188, 0.9733, 0.2188, 0.9231, 0.2188, 0.9231, 0.2188, 0.9733, 0.1875, 0.9733, 0.1875, 0.9231, 0.1875, 0.9231, 0.1875, 0.9733, 0.1562, 0.9733, 0.1562, 0.9231, 0.1562, 0.9231, 0.1562, 0.9733, 0.125, 0.9733, 0.125, 0.9231, 0.125, 0.9231, 0.125, 0.9733, 0.09375, 0.9733, 0.09375, 0.9231, 0.09375, 0.9231, 0.09375, 0.9733, 0.0625, 0.9733, 0.0625, 0.9231, 0.0625, 0.9231, 0.0625, 0.9733, 0.03125, 0.9733, 0.03125, 0.9231, 0.9688, 0.9231, 0.9688, 0.9733, 0.9375, 0.9733, 0.9375, 0.9231, 0.9375, 0.9231, 0.9375, 0.9733, 0.9062, 0.9733, 0.9062, 0.9231, 0.03125, 0.9231, 0.03125, 0.9733, 0.0, 0.9733, 0.0, 0.9231, 0.9687, 0.9733, 1.0, 0.9733, 0.9999, 0.9835, 0.9689, 0.9835, 0.9689, 0.9835, 0.9999, 0.9835, 0.9995, 1.0, 0.9692, 1.0, 0.2961, 0.4855, 0.2507, 0.4899, 0.25, 0.4741, 0.2937, 0.4698, 0.2937, 0.4698, 0.25, 0.4741, 0.25, 0.4642, 0.2918, 0.4601, 0.9375, 0.9733, 0.9688, 0.9733, 0.9686, 0.9835, 0.9376, 0.9835, 0.9376, 0.9835, 0.9686, 0.9835, 0.9683, 1.0, 0.938, 1.0, 0.3411, 0.4719, 0.2975, 0.4852, 0.2937, 0.4698, 0.3358, 0.457, 0.3358, 0.457, 0.2937, 0.4698, 0.2918, 0.4601, 0.332, 0.4479, 0.9062, 0.9733, 0.9375, 0.9733, 0.9374, 0.9835, 0.9064, 0.9835, 0.9064, 0.9835, 0.9374, 0.9835, 0.937, 1.0, 0.9067, 1.0, 0.3827, 0.4499, 0.3425, 0.4714, 0.3358, 0.457, 0.3745, 0.4363, 0.3745, 0.4363, 0.3358, 0.457, 0.332, 0.4479, 0.369, 0.4281, 0.875, 0.9733, 0.9062, 0.9733, 0.9061, 0.9835, 0.8751, 0.9835, 0.8751, 0.9835, 0.9061, 0.9835, 0.9058, 1.0, 0.8755, 1.0, 0.4191, 0.4202, 0.3839, 0.4491, 0.3745, 0.4363, 0.4085, 0.4085, 0.4085, 0.4085, 0.3745, 0.4363, 0.369, 0.4281, 0.4015, 0.4015, 0.8438, 0.9733, 0.875, 0.9733, 0.8749, 0.9835, 0.8439, 0.9835, 0.8439, 0.9835, 0.8749, 0.9835, 0.8745, 1.0, 0.8442, 1.0, 0.4491, 0.3839, 0.4202, 0.4191, 0.4085, 0.4085, 0.4363, 0.3745, 0.4363, 0.3745, 0.4085, 0.4085, 0.4015, 0.4015, 0.4281, 0.369, 0.8125, 0.9733, 0.8438, 0.9733, 0.8436, 0.9835, 0.8126, 0.9835, 0.8126, 0.9835, 0.8436, 0.9835, 0.8433, 1.0, 0.813, 1.0, 0.4714, 0.3425, 0.4499, 0.3827, 0.4363, 0.3745, 0.457, 0.3358, 0.457, 0.3358, 0.4363, 0.3745, 0.4281, 0.369, 0.4479, 0.332, 0.7812, 0.9733, 0.8125, 0.9733, 0.8124, 0.9835, 0.7814, 0.9835, 0.7814, 0.9835, 0.8124, 0.9835, 0.812, 1.0, 0.7817, 1.0, 0.4852, 0.2975, 0.4719, 0.3411, 0.457, 0.3358, 0.4698, 0.2937, 0.4698, 0.2937, 0.457, 0.3358, 0.4479, 0.332, 0.4601, 0.2918, 0.75, 0.9733, 0.7812, 0.9733, 0.7811, 0.9835, 0.7501, 0.9835, 0.7501, 0.9835, 0.7811, 0.9835, 0.7808, 1.0, 0.7505, 1.0, 0.4899, 0.2507, 0.4855, 0.2961, 0.4698, 0.2937, 0.4741, 0.25, 0.4741, 0.25, 0.4698, 0.2937, 0.4601, 0.2918, 0.4642, 0.25, 0.7188, 0.9733, 0.75, 0.9733, 0.7499, 0.9835, 0.7189, 0.9835, 0.7189, 0.9835, 0.7499, 0.9835, 0.7495, 1.0, 0.7192, 1.0, 0.4855, 0.2039, 0.4899, 0.2493, 0.4741, 0.25, 0.4698, 0.2063, 0.4698, 0.2063, 0.4741, 0.25, 0.4642, 0.25, 0.4601, 0.2082, 0.6875, 0.9733, 0.7188, 0.9733, 0.7186, 0.9835, 0.6876, 0.9835, 0.6876, 0.9835, 0.7186, 0.9835, 0.7183, 1.0, 0.688, 1.0, 0.4719, 0.1589, 0.4852, 0.2025, 0.4698, 0.2063, 0.457, 0.1642, 0.457, 0.1642, 0.4698, 0.2063, 0.4601, 0.2082, 0.4479, 0.168, 0.6562, 0.9733, 0.6875, 0.9733, 0.6874, 0.9835, 0.6564, 0.9835, 0.6564, 0.9835, 0.6874, 0.9835, 0.687, 1.0, 0.6567, 1.0, 0.4499, 0.1173, 0.4714, 0.1575, 0.457, 0.1642, 0.4363, 0.1255, 0.4363, 0.1255, 0.457, 0.1642, 0.4479, 0.168, 0.4281, 0.131, 0.625, 0.9733, 0.6562, 0.9733, 0.6561, 0.9835, 0.6251, 0.9835, 0.6251, 0.9835, 0.6561, 0.9835, 0.6558, 1.0, 0.6255, 1.0, 0.4202, 0.08087, 0.4491, 0.1161, 0.4363, 0.1255, 0.4085, 0.09154, 0.4085, 0.09154, 0.4363, 0.1255, 0.4281, 0.131, 0.4015, 0.09851, 0.5938, 0.9733, 0.625, 0.9733, 0.6249, 0.9835, 0.5939, 0.9835, 0.5939, 0.9835, 0.6249, 0.9835, 0.6245, 1.0, 0.5942, 1.0, 0.3839, 0.05092, 0.4191, 0.07983, 0.4085, 0.09154, 0.3745, 0.06367, 0.3745, 0.06367, 0.4085, 0.09154, 0.4015, 0.09851, 0.369, 0.07187, 0.5625, 0.9733, 0.5938, 0.9733, 0.5936, 0.9835, 0.5626, 0.9835, 0.5626, 0.9835, 0.5936, 0.9835, 0.5933, 1.0, 0.563, 1.0, 0.3425, 0.02862, 0.3827, 0.0501, 0.3745, 0.06367, 0.3358, 0.04296, 0.3358, 0.04296, 0.3745, 0.06367, 0.369, 0.07187, 0.332, 0.05207, 0.5312, 0.9733, 0.5625, 0.9733, 0.5624, 0.9835, 0.5314, 0.9835, 0.5314, 0.9835, 0.5624, 0.9835, 0.562, 1.0, 0.5317, 1.0, 0.2975, 0.01483, 0.3411, 0.02805, 0.3358, 0.04296, 0.2937, 0.03021, 0.2937, 0.03021, 0.3358, 0.04296, 0.332, 0.05207, 0.2918, 0.03988, 0.5, 0.9733, 0.5312, 0.9733, 0.5311, 0.9835, 0.5001, 0.9835, 0.5001, 0.9835, 0.5311, 0.9835, 0.5308, 1.0, 0.5005, 1.0, 0.2507, 0.01007, 0.2961, 0.01454, 0.2937, 0.03021, 0.25, 0.02591, 0.25, 0.02591, 0.2937, 0.03021, 0.2918, 0.03988, 0.25, 0.03577, 0.4688, 0.9733, 0.5, 0.9733, 0.4999, 0.9835, 0.4689, 0.9835, 0.4689, 0.9835, 0.4999, 0.9835, 0.4995, 1.0, 0.4692, 1.0, 0.2039, 0.01454, 0.2493, 0.01007, 0.25, 0.02591, 0.2063, 0.03021, 0.2063, 0.03021, 0.25, 0.02591, 0.25, 0.03577, 0.2082, 0.03988, 0.4375, 0.9733, 0.4688, 0.9733, 0.4686, 0.9835, 0.4376, 0.9835, 0.4376, 0.9835, 0.4686, 0.9835, 0.4683, 1.0, 0.438, 1.0, 0.1589, 0.02805, 0.2025, 0.01483, 0.2063, 0.03021, 0.1642, 0.04296, 0.1642, 0.04296, 0.2063, 0.03021, 0.2082, 0.03988, 0.168, 0.05207, 0.4062, 0.9733, 0.4375, 0.9733, 0.4374, 0.9835, 0.4064, 0.9835, 0.4064, 0.9835, 0.4374, 0.9835, 0.437, 1.0, 0.4067, 1.0, 0.1173, 0.0501, 0.1575, 0.02862, 0.1642, 0.04296, 0.1255, 0.06367, 0.1255, 0.06367, 0.1642, 0.04296, 0.168, 0.05207, 0.131, 0.07187, 0.375, 0.9733, 0.4062, 0.9733, 0.4061, 0.9835, 0.3751, 0.9835, 0.3751, 0.9835, 0.4061, 0.9835, 0.4058, 1.0, 0.3755, 1.0, 0.08087, 0.07983, 0.1161, 0.05092, 0.1255, 0.06367, 0.09154, 0.09154, 0.09154, 0.09154, 0.1255, 0.06367, 0.131, 0.07187, 0.09851, 0.09851, 0.3438, 0.9733, 0.375, 0.9733, 0.3749, 0.9835, 0.3439, 0.9835, 0.3439, 0.9835, 0.3749, 0.9835, 0.3745, 1.0, 0.3442, 1.0, 0.05092, 0.1161, 0.07982, 0.08087, 0.09154, 0.09154, 0.06367, 0.1255, 0.06367, 0.1255, 0.09154, 0.09154, 0.09851, 0.09851, 0.07187, 0.131, 0.3125, 0.9733, 0.3438, 0.9733, 0.3436, 0.9835, 0.3126, 0.9835, 0.3126, 0.9835, 0.3436, 0.9835, 0.3433, 1.0, 0.313, 1.0, 0.02862, 0.1575, 0.0501, 0.1173, 0.06367, 0.1255, 0.04296, 0.1642, 0.04296, 0.1642, 0.06367, 0.1255, 0.07187, 0.131, 0.05207, 0.168, 0.2812, 0.9733, 0.3125, 0.9733, 0.3124, 0.9835, 0.2814, 0.9835, 0.2814, 0.9835, 0.3124, 0.9835, 0.312, 1.0, 0.2817, 1.0, 0.01483, 0.2025, 0.02805, 0.1589, 0.04296, 0.1642, 0.03021, 0.2063, 0.03021, 0.2063, 0.04296, 0.1642, 0.05207, 0.168, 0.03988, 0.2082, 0.25, 0.9733, 0.2812, 0.9733, 0.2811, 0.9835, 0.2501, 0.9835, 0.2501, 0.9835, 0.2811, 0.9835, 0.2808, 1.0, 0.2505, 1.0, 0.01007, 0.2493, 0.01454, 0.2039, 0.03021, 0.2063, 0.02591, 0.25, 0.02591, 0.25, 0.03021, 0.2063, 0.03988, 0.2082, 0.03577, 0.25, 0.2188, 0.9733, 0.25, 0.9733, 0.2499, 0.9835, 0.2189, 0.9835, 0.2189, 0.9835, 0.2499, 0.9835, 0.2495, 1.0, 0.2192, 1.0, 0.01454, 0.2961, 0.01007, 0.2507, 0.02591, 0.25, 0.03021, 0.2937, 0.03021, 0.2937, 0.02591, 0.25, 0.03577, 0.25, 0.03988, 0.2918, 0.1875, 0.9733, 0.2188, 0.9733, 0.2186, 0.9835, 0.1876, 0.9835, 0.1876, 0.9835, 0.2186, 0.9835, 0.2183, 1.0, 0.188, 1.0, 0.02805, 0.3411, 0.01483, 0.2975, 0.03021, 0.2937, 0.04296, 0.3358, 0.04296, 0.3358, 0.03021, 0.2937, 0.03988, 0.2918, 0.05207, 0.332, 0.1562, 0.9733, 0.1875, 0.9733, 0.1874, 0.9835, 0.1564, 0.9835, 0.1564, 0.9835, 0.1874, 0.9835, 0.187, 1.0, 0.1567, 1.0, 0.0501, 0.3827, 0.02862, 0.3425, 0.04296, 0.3358, 0.06367, 0.3745, 0.06367, 0.3745, 0.04296, 0.3358, 0.05207, 0.332, 0.07187, 0.369, 0.125, 0.9733, 0.1562, 0.9733, 0.1561, 0.9835, 0.1251, 0.9835, 0.1251, 0.9835, 0.1561, 0.9835, 0.1558, 1.0, 0.1255, 1.0, 0.07983, 0.4191, 0.05092, 0.3839, 0.06367, 0.3745, 0.09154, 0.4085, 0.09154, 0.4085, 0.06367, 0.3745, 0.07187, 0.369, 0.09851, 0.4015, 0.09375, 0.9733, 0.125, 0.9733, 0.1249, 0.9835, 0.09388, 0.9835, 0.09388, 0.9835, 0.1249, 0.9835, 0.1245, 1.0, 0.09424, 1.0, 0.1161, 0.4491, 0.08087, 0.4202, 0.09154, 0.4085, 0.1255, 0.4363, 0.1255, 0.4363, 0.09154, 0.4085, 0.09851, 0.4015, 0.131, 0.4281, 0.0625, 0.9733, 0.09375, 0.9733, 0.09362, 0.9835, 0.06263, 0.9835, 0.06263, 0.9835, 0.09362, 0.9835, 0.09326, 1.0, 0.06299, 1.0, 0.1575, 0.4714, 0.1173, 0.4499, 0.1255, 0.4363, 0.1642, 0.457, 0.1642, 0.457, 0.1255, 0.4363, 0.131, 0.4281, 0.168, 0.4479, 0.03125, 0.9733, 0.0625, 0.9733, 0.06237, 0.9835, 0.03138, 0.9835, 0.03138, 0.9835, 0.06237, 0.9835, 0.06201, 1.0, 0.03174, 1.0, 0.2025, 0.4852, 0.1589, 0.4719, 0.1642, 0.457, 0.2063, 0.4698, 0.2063, 0.4698, 0.1642, 0.457, 0.168, 0.4479, 0.2082, 0.4601, 0.0, 0.9733, 0.03125, 0.9733, 0.03112, 0.9835, 0.0001277, 0.9835, 0.0001277, 0.9835, 0.03112, 0.9835, 0.03076, 1.0, 0.0004913, 1.0, 0.2493, 0.4899, 0.2039, 0.4855, 0.2063, 0.4698, 0.25, 0.4741, 0.25, 0.4741, 0.2063, 0.4698, 0.2082, 0.4601, 0.25, 0.4642, 0.2918, 0.4601, 0.25, 0.4642, 0.2082, 0.4601, 0.168, 0.4479, 0.131, 0.4281, 0.09851, 0.4015, 0.07187, 0.369, 0.05207, 0.332, 0.03988, 0.2918, 0.03577, 0.25, 0.03988, 0.2082, 0.05207, 0.168, 0.07187, 0.131, 0.09851, 0.09851, 0.131, 0.07187, 0.168, 0.05207, 0.2082, 0.03988, 0.25, 0.03577, 0.2918, 0.03988, 0.332, 0.05207, 0.369, 0.07187, 0.4015, 0.09851, 0.4281, 0.131, 0.4479, 0.168, 0.4601, 0.2082, 0.4642, 0.25, 0.4601, 0.2918, 0.4479, 0.332, 0.4281, 0.369, 0.4015, 0.4015, 0.369, 0.4281, 0.332, 0.4479, 1.0, 0.5559, 0.9688, 0.5559, 0.969, 0.5345, 0.9997, 0.5345, 0.9997, 0.5345, 0.969, 0.5345, 0.9698, 0.5, 0.999, 0.5, 0.7515, 0.4898, 0.7953, 0.4855, 0.7903, 0.4528, 0.75, 0.4567, 0.75, 0.4567, 0.7903, 0.4528, 0.7863, 0.4325, 0.75, 0.4361, 0.9688, 0.5559, 0.9375, 0.5559, 0.9378, 0.5345, 0.9685, 0.5345, 0.9685, 0.5345, 0.9378, 0.5345, 0.9385, 0.5, 0.9677, 0.5, 0.7983, 0.4849, 0.8404, 0.4722, 0.8291, 0.441, 0.7903, 0.4528, 0.7903, 0.4528, 0.8291, 0.441, 0.8212, 0.4219, 0.7863, 0.4325, 0.9375, 0.5559, 0.9062, 0.5559, 0.9065, 0.5345, 0.9372, 0.5345, 0.9372, 0.5345, 0.9065, 0.5345, 0.9073, 0.5, 0.9365, 0.5, 0.8432, 0.471, 0.882, 0.4503, 0.8649, 0.4219, 0.8291, 0.441, 0.8291, 0.441, 0.8649, 0.4219, 0.8534, 0.4047, 0.8212, 0.4219, 0.9062, 0.5559, 0.875, 0.5559, 0.8753, 0.5345, 0.906, 0.5345, 0.906, 0.5345, 0.8753, 0.5345, 0.876, 0.5, 0.9052, 0.5, 0.8845, 0.4486, 0.9185, 0.4207, 0.8962, 0.3962, 0.8649, 0.4219, 0.8649, 0.4219, 0.8962, 0.3962, 0.8816, 0.3816, 0.8534, 0.4047, 0.875, 0.5559, 0.8438, 0.5559, 0.844, 0.5345, 0.8747, 0.5345, 0.8747, 0.5345, 0.844, 0.5345, 0.8448, 0.5, 0.874, 0.5, 0.9207, 0.4185, 0.9486, 0.3845, 0.9219, 0.3649, 0.8962, 0.3962, 0.8962, 0.3962, 0.9219, 0.3649, 0.9047, 0.3534, 0.8816, 0.3816, 0.8438, 0.5559, 0.8125, 0.5559, 0.8128, 0.5345, 0.8435, 0.5345, 0.8435, 0.5345, 0.8128, 0.5345, 0.8135, 0.5, 0.8427, 0.5, 0.9503, 0.382, 0.971, 0.3432, 0.941, 0.3291, 0.9219, 0.3649, 0.9219, 0.3649, 0.941, 0.3291, 0.9219, 0.3212, 0.9047, 0.3534, 0.8125, 0.5559, 0.7812, 0.5559, 0.7815, 0.5345, 0.8122, 0.5345, 0.8122, 0.5345, 0.7815, 0.5345, 0.7823, 0.5, 0.8115, 0.5, 0.9722, 0.3404, 0.9849, 0.2983, 0.9528, 0.2903, 0.941, 0.3291, 0.941, 0.3291, 0.9528, 0.2903, 0.9325, 0.2863, 0.9219, 0.3212, 0.7812, 0.5559, 0.75, 0.5559, 0.7503, 0.5345, 0.781, 0.5345, 0.781, 0.5345, 0.7503, 0.5345, 0.751, 0.5, 0.7802, 0.5, 0.9855, 0.2953, 0.9898, 0.2515, 0.9567, 0.25, 0.9528, 0.2903, 0.9528, 0.2903, 0.9567, 0.25, 0.9361, 0.25, 0.9325, 0.2863, 0.75, 0.5559, 0.7188, 0.5559, 0.719, 0.5345, 0.7497, 0.5345, 0.7497, 0.5345, 0.719, 0.5345, 0.7198, 0.5, 0.749, 0.5, 0.9898, 0.2485, 0.9855, 0.2047, 0.9528, 0.2097, 0.9567, 0.25, 0.9567, 0.25, 0.9528, 0.2097, 0.9325, 0.2137, 0.9361, 0.25, 0.7188, 0.5559, 0.6875, 0.5559, 0.6878, 0.5345, 0.7185, 0.5345, 0.7185, 0.5345, 0.6878, 0.5345, 0.6885, 0.5, 0.7177, 0.5, 0.9849, 0.2017, 0.9722, 0.1596, 0.941, 0.1709, 0.9528, 0.2097, 0.9528, 0.2097, 0.941, 0.1709, 0.9219, 0.1788, 0.9325, 0.2137, 0.6875, 0.5559, 0.6562, 0.5559, 0.6565, 0.5345, 0.6872, 0.5345, 0.6872, 0.5345, 0.6565, 0.5345, 0.6573, 0.5, 0.6865, 0.5, 0.971, 0.1568, 0.9503, 0.118, 0.9219, 0.1351, 0.941, 0.1709, 0.941, 0.1709, 0.9219, 0.1351, 0.9047, 0.1466, 0.9219, 0.1788, 0.6562, 0.5559, 0.625, 0.5559, 0.6253, 0.5345, 0.656, 0.5345, 0.656, 0.5345, 0.6253, 0.5345, 0.626, 0.5, 0.6552, 0.5, 0.9486, 0.1155, 0.9207, 0.08149, 0.8962, 0.1038, 0.9219, 0.1351, 0.9219, 0.1351, 0.8962, 0.1038, 0.8816, 0.1184, 0.9047, 0.1466, 0.625, 0.5559, 0.5938, 0.5559, 0.594, 0.5345, 0.6247, 0.5345, 0.6247, 0.5345, 0.594, 0.5345, 0.5948, 0.5, 0.624, 0.5, 0.9185, 0.07931, 0.8845, 0.05143, 0.8649, 0.07811, 0.8962, 0.1038, 0.8962, 0.1038, 0.8649, 0.07811, 0.8534, 0.09526, 0.8816, 0.1184, 0.5938, 0.5559, 0.5625, 0.5559, 0.5628, 0.5345, 0.5935, 0.5345, 0.5935, 0.5345, 0.5628, 0.5345, 0.5635, 0.5, 0.5927, 0.5, 0.882, 0.04972, 0.8432, 0.029, 0.8291, 0.059, 0.8649, 0.07811, 0.8649, 0.07811, 0.8291, 0.059, 0.8212, 0.07806, 0.8534, 0.09526, 0.5625, 0.5559, 0.5312, 0.5559, 0.5315, 0.5345, 0.5622, 0.5345, 0.5622, 0.5345, 0.5315, 0.5345, 0.5323, 0.5, 0.5615, 0.5, 0.8404, 0.02782, 0.7983, 0.01506, 0.7903, 0.04724, 0.8291, 0.059, 0.8291, 0.059, 0.7903, 0.04724, 0.7863, 0.06747, 0.8212, 0.07806, 0.5312, 0.5559, 0.5, 0.5559, 0.5003, 0.5345, 0.531, 0.5345, 0.531, 0.5345, 0.5003, 0.5345, 0.501, 0.5, 0.5302, 0.5, 0.7953, 0.01446, 0.7515, 0.01015, 0.75, 0.04327, 0.7903, 0.04724, 0.7903, 0.04724, 0.75, 0.04327, 0.75, 0.06389, 0.7863, 0.06747, 0.5, 0.5559, 0.4688, 0.5559, 0.469, 0.5345, 0.4997, 0.5345, 0.4997, 0.5345, 0.469, 0.5345, 0.4698, 0.5, 0.499, 0.5, 0.7485, 0.01015, 0.7047, 0.01446, 0.7097, 0.04724, 0.75, 0.04327, 0.75, 0.04327, 0.7097, 0.04724, 0.7137, 0.06747, 0.75, 0.06389, 0.4688, 0.5559, 0.4375, 0.5559, 0.4378, 0.5345, 0.4685, 0.5345, 0.4685, 0.5345, 0.4378, 0.5345, 0.4385, 0.5, 0.4677, 0.5, 0.7017, 0.01506, 0.6596, 0.02782, 0.6709, 0.059, 0.7097, 0.04724, 0.7097, 0.04724, 0.6709, 0.059, 0.6788, 0.07806, 0.7137, 0.06747, 0.4375, 0.5559, 0.4062, 0.5559, 0.4065, 0.5345, 0.4372, 0.5345, 0.4372, 0.5345, 0.4065, 0.5345, 0.4073, 0.5, 0.4365, 0.5, 0.6568, 0.029, 0.618, 0.04972, 0.6351, 0.07811, 0.6709, 0.059, 0.6709, 0.059, 0.6351, 0.07811, 0.6466, 0.09526, 0.6788, 0.07806, 0.4062, 0.5559, 0.375, 0.5559, 0.3753, 0.5345, 0.406, 0.5345, 0.406, 0.5345, 0.3753, 0.5345, 0.376, 0.5, 0.4052, 0.5, 0.6155, 0.05143, 0.5815, 0.07931, 0.6038, 0.1038, 0.6351, 0.07811, 0.6351, 0.07811, 0.6038, 0.1038, 0.6184, 0.1184, 0.6466, 0.09526, 0.375, 0.5559, 0.3438, 0.5559, 0.344, 0.5345, 0.3747, 0.5345, 0.3747, 0.5345, 0.344, 0.5345, 0.3448, 0.5, 0.374, 0.5, 0.5793, 0.08149, 0.5514, 0.1155, 0.5781, 0.1351, 0.6038, 0.1038, 0.6038, 0.1038, 0.5781, 0.1351, 0.5953, 0.1466, 0.6184, 0.1184, 0.3438, 0.5559, 0.3125, 0.5559, 0.3128, 0.5345, 0.3435, 0.5345, 0.3435, 0.5345, 0.3128, 0.5345, 0.3135, 0.5, 0.3427, 0.5, 0.5497, 0.118, 0.529, 0.1568, 0.559, 0.1709, 0.5781, 0.1351, 0.5781, 0.1351, 0.559, 0.1709, 0.5781, 0.1788, 0.5953, 0.1466, 0.3125, 0.5559, 0.2812, 0.5559, 0.2815, 0.5345, 0.3122, 0.5345, 0.3122, 0.5345, 0.2815, 0.5345, 0.2823, 0.5, 0.3115, 0.5, 0.5278, 0.1596, 0.5151, 0.2017, 0.5472, 0.2097, 0.559, 0.1709, 0.559, 0.1709, 0.5472, 0.2097, 0.5675, 0.2137, 0.5781, 0.1788, 0.2812, 0.5559, 0.25, 0.5559, 0.2503, 0.5345, 0.281, 0.5345, 0.281, 0.5345, 0.2503, 0.5345, 0.251, 0.5, 0.2802, 0.5, 0.5145, 0.2047, 0.5102, 0.2485, 0.5433, 0.25, 0.5472, 0.2097, 0.5472, 0.2097, 0.5433, 0.25, 0.5639, 0.25, 0.5675, 0.2137, 0.25, 0.5559, 0.2188, 0.5559, 0.219, 0.5345, 0.2497, 0.5345, 0.2497, 0.5345, 0.219, 0.5345, 0.2198, 0.5, 0.249, 0.5, 0.5102, 0.2515, 0.5145, 0.2953, 0.5472, 0.2903, 0.5433, 0.25, 0.5433, 0.25, 0.5472, 0.2903, 0.5675, 0.2863, 0.5639, 0.25, 0.2187, 0.5559, 0.1875, 0.5559, 0.1878, 0.5345, 0.2185, 0.5345, 0.2185, 0.5345, 0.1878, 0.5345, 0.1885, 0.5, 0.2177, 0.5, 0.5151, 0.2983, 0.5278, 0.3404, 0.559, 0.3291, 0.5472, 0.2903, 0.5472, 0.2903, 0.559, 0.3291, 0.5781, 0.3212, 0.5675, 0.2863, 0.1875, 0.5559, 0.1562, 0.5559, 0.1565, 0.5345, 0.1872, 0.5345, 0.1872, 0.5345, 0.1565, 0.5345, 0.1573, 0.5, 0.1865, 0.5, 0.529, 0.3432, 0.5497, 0.382, 0.5781, 0.3649, 0.559, 0.3291, 0.559, 0.3291, 0.5781, 0.3649, 0.5953, 0.3534, 0.5781, 0.3212, 0.1562, 0.5559, 0.125, 0.5559, 0.1253, 0.5345, 0.156, 0.5345, 0.156, 0.5345, 0.1253, 0.5345, 0.126, 0.5, 0.1552, 0.5, 0.5514, 0.3845, 0.5793, 0.4185, 0.6038, 0.3962, 0.5781, 0.3649, 0.5781, 0.3649, 0.6038, 0.3962, 0.6184, 0.3816, 0.5953, 0.3534, 0.125, 0.5559, 0.09375, 0.5559, 0.09402, 0.5345, 0.1247, 0.5345, 0.1247, 0.5345, 0.09402, 0.5345, 0.09478, 0.5, 0.124, 0.5, 0.5815, 0.4207, 0.6155, 0.4486, 0.6351, 0.4219, 0.6038, 0.3962, 0.6038, 0.3962, 0.6351, 0.4219, 0.6466, 0.4047, 0.6184, 0.3816, 0.09375, 0.5559, 0.0625, 0.5559, 0.06277, 0.5345, 0.09348, 0.5345, 0.09348, 0.5345, 0.06277, 0.5345, 0.06353, 0.5, 0.09272, 0.5, 0.618, 0.4503, 0.6568, 0.471, 0.6709, 0.441, 0.6351, 0.4219, 0.6351, 0.4219, 0.6709, 0.441, 0.6788, 0.4219, 0.6466, 0.4047, 0.0625, 0.5559, 0.03125, 0.5559, 0.03152, 0.5345, 0.06223, 0.5345, 0.06223, 0.5345, 0.03152, 0.5345, 0.03228, 0.5, 0.06147, 0.5, 0.6596, 0.4722, 0.7017, 0.4849, 0.7097, 0.4528, 0.6709, 0.441, 0.6709, 0.441, 0.7097, 0.4528, 0.7137, 0.4325, 0.6788, 0.4219, 0.03125, 0.5559, 0.0, 0.5559, 0.0002671, 0.5345, 0.03098, 0.5345, 0.03098, 0.5345, 0.0002671, 0.5345, 0.001028, 0.5, 0.03022, 0.5, 0.7047, 0.4855, 0.7485, 0.4898, 0.75, 0.4567, 0.7097, 0.4528, 0.7097, 0.4528, 0.75, 0.4567, 0.75, 0.4361, 0.7137, 0.4325, 0.8816, 0.3816, 0.9047, 0.3534, 0.9047, 0.3534, 0.8816, 0.3816, 0.5639, 0.25, 0.5675, 0.2863, 0.5675, 0.2863, 0.5639, 0.25, 0.9325, 0.2863, 0.9361, 0.25, 0.9361, 0.25, 0.9325, 0.2863, 0.9219, 0.1788, 0.9047, 0.1466, 0.9047, 0.1466, 0.9219, 0.1788, 0.8534, 0.09526, 0.8212, 0.07806, 0.8212, 0.07806, 0.8534, 0.09526, 0.75, 0.06389, 0.7137, 0.06747, 0.7137, 0.06747, 0.75, 0.06389, 0.6466, 0.09526, 0.6184, 0.1184, 0.6184, 0.1184, 0.6466, 0.09526, 0.5781, 0.1788, 0.5675, 0.2137, 0.5675, 0.2137, 0.5781, 0.1788, 0.5675, 0.2863, 0.5781, 0.3212, 0.5781, 0.3212, 0.5675, 0.2863, 0.6184, 0.3816, 0.6466, 0.4047, 0.6466, 0.4047, 0.6184, 0.3816, 0.75, 0.4361, 0.7863, 0.4325, 0.7863, 0.4325, 0.75, 0.4361, 0.8534, 0.4047, 0.8816, 0.3816, 0.8816, 0.3816, 0.8534, 0.4047, 0.9219, 0.3212, 0.9325, 0.2863, 0.9325, 0.2863, 0.9219, 0.3212, 0.9325, 0.2137, 0.9219, 0.1788, 0.9219, 0.1788, 0.9325, 0.2137, 0.8816, 0.1184, 0.8534, 0.09526, 0.8534, 0.09526, 0.8816, 0.1184, 0.7863, 0.06747, 0.75, 0.06389, 0.75, 0.06389, 0.7863, 0.06747, 0.6788, 0.07806, 0.6466, 0.09526, 0.6466, 0.09526, 0.6788, 0.07806, 0.5953, 0.1466, 0.5781, 0.1788, 0.5781, 0.1788, 0.5953, 0.1466, 0.5639, 0.25, 0.5675, 0.2863, 0.5675, 0.2863, 0.5639, 0.25, 0.5953, 0.3534, 0.6184, 0.3816, 0.6184, 0.3816, 0.5953, 0.3534, 0.6788, 0.4219, 0.7137, 0.4325, 0.7137, 0.4325, 0.6788, 0.4219, 0.8212, 0.4219, 0.8534, 0.4047, 0.8534, 0.4047, 0.8212, 0.4219, 0.9047, 0.3534, 0.9219, 0.3212, 0.9219, 0.3212, 0.9047, 0.3534, 0.9361, 0.25, 0.9325, 0.2137, 0.9325, 0.2137, 0.9361, 0.25, 0.9047, 0.1466, 0.8816, 0.1184, 0.8816, 0.1184, 0.9047, 0.1466, 0.8212, 0.07806, 0.7863, 0.06747, 0.7863, 0.06747, 0.8212, 0.07806, 0.7137, 0.06747, 0.6788, 0.07806, 0.6788, 0.07806, 0.7137, 0.06747, 0.6184, 0.1184, 0.5953, 0.1466, 0.5953, 0.1466, 0.6184, 0.1184, 0.5675, 0.2137, 0.5639, 0.25, 0.5639, 0.25, 0.5675, 0.2137, 0.5781, 0.3212, 0.5953, 0.3534, 0.5953, 0.3534, 0.5781, 0.3212, 0.6466, 0.4047, 0.6788, 0.4219, 0.6788, 0.4219, 0.6466, 0.4047, 0.7137, 0.4325, 0.75, 0.4361, 0.75, 0.4361, 0.7137, 0.4325, 0.7863, 0.4325, 0.8212, 0.4219, 0.8212, 0.4219, 0.7863, 0.4325, 0.7863, 0.4325, 0.8212, 0.4219, 0.8212, 0.4219, 0.7863, 0.4325, 0.9047, 0.1466, 0.8816, 0.1184, 0.8816, 0.1184, 0.9047, 0.1466, 0.5675, 0.2863, 0.5781, 0.3212, 0.5781, 0.3212, 0.5675, 0.2863, 0.8816, 0.1184, 0.8534, 0.09526, 0.8534, 0.09526, 0.8816, 0.1184, 0.5781, 0.3212, 0.5953, 0.3534, 0.5953, 0.3534, 0.5781, 0.3212, 0.8534, 0.09526, 0.8212, 0.07806, 0.8212, 0.07806, 0.8534, 0.09526, 0.5953, 0.3534, 0.6184, 0.3816, 0.6184, 0.3816, 0.5953, 0.3534, 0.8212, 0.07806, 0.7863, 0.06747, 0.7863, 0.06747, 0.8212, 0.07806, 0.75, 0.3985, 0.779, 0.3957, 0.8068, 0.3872, 0.8325, 0.3735, 0.855, 0.355, 0.8735, 0.3325, 0.8872, 0.3068, 0.8957, 0.279, 0.8985, 0.25, 0.8957, 0.221, 0.8872, 0.1932, 0.8735, 0.1675, 0.855, 0.145, 0.8325, 0.1265, 0.8068, 0.1128, 0.779, 0.1043, 0.75, 0.1015, 0.721, 0.1043, 0.6932, 0.1128, 0.6675, 0.1265, 0.645, 0.145, 0.6265, 0.1675, 0.6128, 0.1932, 0.6043, 0.221, 0.6015, 0.25, 0.6043, 0.279, 0.6128, 0.3068, 0.6265, 0.3325, 0.645, 0.355, 0.6675, 0.3735, 0.6932, 0.3872, 0.721, 0.3957, 0.6184, 0.3816, 0.6466, 0.4047, 0.6466, 0.4047, 0.6184, 0.3816, 0.7863, 0.06747, 0.75, 0.06389, 0.75, 0.06389, 0.7863, 0.06747, 0.7137, 0.4325, 0.75, 0.4361, 0.75, 0.4361, 0.7137, 0.4325, 0.6466, 0.4047, 0.6788, 0.4219, 0.6788, 0.4219, 0.6466, 0.4047, 0.75, 0.06389, 0.7137, 0.06747, 0.7137, 0.06747, 0.75, 0.06389, 0.8534, 0.4047, 0.8816, 0.3816, 0.8816, 0.3816, 0.8534, 0.4047, 0.6788, 0.4219, 0.7137, 0.4325, 0.7137, 0.4325, 0.6788, 0.4219, 0.7137, 0.06747, 0.6788, 0.07806, 0.6788, 0.07806, 0.7137, 0.06747, 0.8816, 0.3816, 0.9047, 0.3534, 0.9047, 0.3534, 0.8816, 0.3816, 0.03125, 0.6909, 0.03125, 0.9231, 0.0, 0.9231, 0.0, 0.6909, 0.6788, 0.07806, 0.6466, 0.09526, 0.6466, 0.09526, 0.6788, 0.07806, 0.9047, 0.3534, 0.9219, 0.3212, 0.9219, 0.3212, 0.9047, 0.3534, 0.8212, 0.4219, 0.8534, 0.4047, 0.8534, 0.4047, 0.8212, 0.4219, 0.6466, 0.09526, 0.6184, 0.1184, 0.6184, 0.1184, 0.6466, 0.09526, 0.9219, 0.3212, 0.9325, 0.2863, 0.9325, 0.2863, 0.9219, 0.3212, 0.6184, 0.1184, 0.5953, 0.1466, 0.5953, 0.1466, 0.6184, 0.1184, 0.9325, 0.2863, 0.9361, 0.25, 0.9361, 0.25, 0.9325, 0.2863, 0.5953, 0.1466, 0.5781, 0.1788, 0.5781, 0.1788, 0.5953, 0.1466, 0.9361, 0.25, 0.9325, 0.2137, 0.9325, 0.2137, 0.9361, 0.25, 0.5781, 0.1788, 0.5675, 0.2137, 0.5675, 0.2137, 0.5781, 0.1788, 0.9325, 0.2137, 0.9219, 0.1788, 0.9219, 0.1788, 0.9325, 0.2137, 0.5675, 0.2137, 0.5639, 0.25, 0.5639, 0.25, 0.5675, 0.2137, 0.9219, 0.1788, 0.9047, 0.1466, 0.9047, 0.1466, 0.9219, 0.1788, 0.779, 0.3957, 0.75, 0.3985, 0.75, 0.4129, 0.7818, 0.4098, 0.7818, 0.4098, 0.75, 0.4129, 0.75, 0.436, 0.7863, 0.4324, 0.7863, 0.4324, 0.75, 0.436, 0.75, 0.4361, 0.7863, 0.4325, 0.7863, 0.4325, 0.75, 0.4361, 0.75, 0.4361, 0.7863, 0.4325, 0.8068, 0.3872, 0.779, 0.3957, 0.7818, 0.4098, 0.8123, 0.4005, 0.8123, 0.4005, 0.7818, 0.4098, 0.7863, 0.4324, 0.8212, 0.4218, 0.8212, 0.4218, 0.7863, 0.4324, 0.7863, 0.4325, 0.8212, 0.4219, 0.8212, 0.4219, 0.7863, 0.4325, 0.7863, 0.4325, 0.8212, 0.4219, 0.8325, 0.3735, 0.8068, 0.3872, 0.8123, 0.4005, 0.8405, 0.3854, 0.8405, 0.3854, 0.8123, 0.4005, 0.8212, 0.4218, 0.8533, 0.4047, 0.8533, 0.4047, 0.8212, 0.4218, 0.8212, 0.4219, 0.8534, 0.4047, 0.8534, 0.4047, 0.8212, 0.4219, 0.8212, 0.4219, 0.8534, 0.4047, 0.855, 0.355, 0.8325, 0.3735, 0.8405, 0.3854, 0.8652, 0.3652, 0.8652, 0.3652, 0.8405, 0.3854, 0.8533, 0.4047, 0.8815, 0.3815, 0.8815, 0.3815, 0.8533, 0.4047, 0.8534, 0.4047, 0.8816, 0.3816, 0.8816, 0.3816, 0.8534, 0.4047, 0.8534, 0.4047, 0.8816, 0.3816, 0.8735, 0.3325, 0.855, 0.355, 0.8652, 0.3652, 0.8854, 0.3405, 0.8854, 0.3405, 0.8652, 0.3652, 0.8815, 0.3815, 0.9047, 0.3533, 0.9047, 0.3533, 0.8815, 0.3815, 0.8816, 0.3816, 0.9047, 0.3534, 0.9047, 0.3534, 0.8816, 0.3816, 0.8816, 0.3816, 0.9047, 0.3534, 0.8872, 0.3068, 0.8735, 0.3325, 0.8854, 0.3405, 0.9005, 0.3123, 0.9005, 0.3123, 0.8854, 0.3405, 0.9047, 0.3533, 0.9218, 0.3212, 0.9218, 0.3212, 0.9047, 0.3533, 0.9047, 0.3534, 0.9219, 0.3212, 0.9219, 0.3212, 0.9047, 0.3534, 0.9047, 0.3534, 0.9219, 0.3212, 0.8957, 0.279, 0.8872, 0.3068, 0.9005, 0.3123, 0.9098, 0.2818, 0.9098, 0.2818, 0.9005, 0.3123, 0.9218, 0.3212, 0.9324, 0.2863, 0.9324, 0.2863, 0.9218, 0.3212, 0.9219, 0.3212, 0.9325, 0.2863, 0.9325, 0.2863, 0.9219, 0.3212, 0.9219, 0.3212, 0.9325, 0.2863, 0.8985, 0.25, 0.8957, 0.279, 0.9098, 0.2818, 0.9129, 0.25, 0.9129, 0.25, 0.9098, 0.2818, 0.9324, 0.2863, 0.936, 0.25, 0.936, 0.25, 0.9324, 0.2863, 0.9325, 0.2863, 0.9361, 0.25, 0.9361, 0.25, 0.9325, 0.2863, 0.9325, 0.2863, 0.9361, 0.25, 0.8957, 0.221, 0.8985, 0.25, 0.9129, 0.25, 0.9098, 0.2182, 0.9098, 0.2182, 0.9129, 0.25, 0.936, 0.25, 0.9324, 0.2137, 0.9324, 0.2137, 0.936, 0.25, 0.9361, 0.25, 0.9325, 0.2137, 0.9325, 0.2137, 0.9361, 0.25, 0.9361, 0.25, 0.9325, 0.2137, 0.8872, 0.1932, 0.8957, 0.221, 0.9098, 0.2182, 0.9005, 0.1877, 0.9005, 0.1877, 0.9098, 0.2182, 0.9324, 0.2137, 0.9218, 0.1788, 0.9218, 0.1788, 0.9324, 0.2137, 0.9325, 0.2137, 0.9219, 0.1788, 0.9219, 0.1788, 0.9325, 0.2137, 0.9325, 0.2137, 0.9219, 0.1788, 0.8735, 0.1675, 0.8872, 0.1932, 0.9005, 0.1877, 0.8854, 0.1595, 0.8854, 0.1595, 0.9005, 0.1877, 0.9218, 0.1788, 0.9047, 0.1467, 0.9047, 0.1467, 0.9218, 0.1788, 0.9219, 0.1788, 0.9047, 0.1466, 0.9047, 0.1466, 0.9219, 0.1788, 0.9219, 0.1788, 0.9047, 0.1466, 0.855, 0.145, 0.8735, 0.1675, 0.8854, 0.1595, 0.8652, 0.1348, 0.8652, 0.1348, 0.8854, 0.1595, 0.9047, 0.1467, 0.8815, 0.1185, 0.8815, 0.1185, 0.9047, 0.1467, 0.9047, 0.1466, 0.8816, 0.1184, 0.8816, 0.1184, 0.9047, 0.1466, 0.9047, 0.1466, 0.8816, 0.1184, 0.8325, 0.1265, 0.855, 0.145, 0.8652, 0.1348, 0.8405, 0.1146, 0.8405, 0.1146, 0.8652, 0.1348, 0.8815, 0.1185, 0.8533, 0.09534, 0.8533, 0.09534, 0.8815, 0.1185, 0.8816, 0.1184, 0.8534, 0.09528, 0.8534, 0.09528, 0.8816, 0.1184, 0.8816, 0.1184, 0.8534, 0.09526, 0.8068, 0.1128, 0.8325, 0.1265, 0.8405, 0.1146, 0.8123, 0.0995, 0.8123, 0.0995, 0.8405, 0.1146, 0.8533, 0.09534, 0.8212, 0.07816, 0.8212, 0.07816, 0.8533, 0.09534, 0.8534, 0.09528, 0.8212, 0.07808, 0.8212, 0.07808, 0.8534, 0.09528, 0.8534, 0.09526, 0.8212, 0.07806, 0.779, 0.1043, 0.8068, 0.1128, 0.8123, 0.0995, 0.7818, 0.09023, 0.7818, 0.09023, 0.8123, 0.0995, 0.8212, 0.07816, 0.7863, 0.06757, 0.7863, 0.06757, 0.8212, 0.07816, 0.8212, 0.07808, 0.7863, 0.06749, 0.7863, 0.06749, 0.8212, 0.07808, 0.8212, 0.07806, 0.7863, 0.06747, 0.75, 0.1015, 0.779, 0.1043, 0.7818, 0.09023, 0.75, 0.0871, 0.75, 0.0871, 0.7818, 0.09023, 0.7863, 0.06757, 0.75, 0.064, 0.75, 0.064, 0.7863, 0.06757, 0.7863, 0.06749, 0.75, 0.06392, 0.75, 0.06392, 0.7863, 0.06749, 0.7863, 0.06747, 0.75, 0.06389, 0.721, 0.1043, 0.75, 0.1015, 0.75, 0.0871, 0.7182, 0.09023, 0.7182, 0.09023, 0.75, 0.0871, 0.75, 0.064, 0.7137, 0.06757, 0.7137, 0.06757, 0.75, 0.064, 0.75, 0.06392, 0.7137, 0.06749, 0.7137, 0.06749, 0.75, 0.06392, 0.75, 0.06389, 0.7137, 0.06747, 0.6932, 0.1128, 0.721, 0.1043, 0.7182, 0.09023, 0.6877, 0.0995, 0.6877, 0.0995, 0.7182, 0.09023, 0.7137, 0.06757, 0.6788, 0.07816, 0.6788, 0.07816, 0.7137, 0.06757, 0.7137, 0.06749, 0.6788, 0.07808, 0.6788, 0.07808, 0.7137, 0.06749, 0.7137, 0.06747, 0.6788, 0.07806, 0.6675, 0.1265, 0.6932, 0.1128, 0.6877, 0.0995, 0.6595, 0.1146, 0.6595, 0.1146, 0.6877, 0.0995, 0.6788, 0.07816, 0.6467, 0.09534, 0.6467, 0.09534, 0.6788, 0.07816, 0.6788, 0.07808, 0.6466, 0.09528, 0.6466, 0.09528, 0.6788, 0.07808, 0.6788, 0.07806, 0.6466, 0.09526, 0.645, 0.145, 0.6675, 0.1265, 0.6595, 0.1146, 0.6348, 0.1348, 0.6348, 0.1348, 0.6595, 0.1146, 0.6467, 0.09534, 0.6185, 0.1185, 0.6185, 0.1185, 0.6467, 0.09534, 0.6466, 0.09528, 0.6184, 0.1184, 0.6184, 0.1184, 0.6466, 0.09528, 0.6466, 0.09526, 0.6184, 0.1184, 0.6265, 0.1675, 0.645, 0.145, 0.6348, 0.1348, 0.6146, 0.1595, 0.6146, 0.1595, 0.6348, 0.1348, 0.6185, 0.1185, 0.5953, 0.1467, 0.5953, 0.1467, 0.6185, 0.1185, 0.6184, 0.1184, 0.5953, 0.1466, 0.5953, 0.1466, 0.6184, 0.1184, 0.6184, 0.1184, 0.5953, 0.1466, 0.6128, 0.1932, 0.6265, 0.1675, 0.6146, 0.1595, 0.5995, 0.1877, 0.5995, 0.1877, 0.6146, 0.1595, 0.5953, 0.1467, 0.5782, 0.1788, 0.5782, 0.1788, 0.5953, 0.1467, 0.5953, 0.1466, 0.5781, 0.1788, 0.5781, 0.1788, 0.5953, 0.1466, 0.5953, 0.1466, 0.5781, 0.1788, 0.6043, 0.221, 0.6128, 0.1932, 0.5995, 0.1877, 0.5902, 0.2182, 0.5902, 0.2182, 0.5995, 0.1877, 0.5782, 0.1788, 0.5676, 0.2137, 0.5676, 0.2137, 0.5782, 0.1788, 0.5781, 0.1788, 0.5675, 0.2137, 0.5675, 0.2137, 0.5781, 0.1788, 0.5781, 0.1788, 0.5675, 0.2137, 0.6015, 0.25, 0.6043, 0.221, 0.5902, 0.2182, 0.5871, 0.25, 0.5871, 0.25, 0.5902, 0.2182, 0.5676, 0.2137, 0.564, 0.25, 0.564, 0.25, 0.5676, 0.2137, 0.5675, 0.2137, 0.5639, 0.25, 0.5639, 0.25, 0.5675, 0.2137, 0.5675, 0.2137, 0.5639, 0.25, 0.6043, 0.279, 0.6015, 0.25, 0.5871, 0.25, 0.5902, 0.2818, 0.5902, 0.2818, 0.5871, 0.25, 0.564, 0.25, 0.5676, 0.2863, 0.5676, 0.2863, 0.564, 0.25, 0.5639, 0.25, 0.5675, 0.2863, 0.5675, 0.2863, 0.5639, 0.25, 0.5639, 0.25, 0.5675, 0.2863, 0.6128, 0.3068, 0.6043, 0.279, 0.5902, 0.2818, 0.5995, 0.3123, 0.5995, 0.3123, 0.5902, 0.2818, 0.5676, 0.2863, 0.5782, 0.3212, 0.5782, 0.3212, 0.5676, 0.2863, 0.5675, 0.2863, 0.5781, 0.3212, 0.5781, 0.3212, 0.5675, 0.2863, 0.5675, 0.2863, 0.5781, 0.3212, 0.6265, 0.3325, 0.6128, 0.3068, 0.5995, 0.3123, 0.6146, 0.3405, 0.6146, 0.3405, 0.5995, 0.3123, 0.5782, 0.3212, 0.5953, 0.3533, 0.5953, 0.3533, 0.5782, 0.3212, 0.5781, 0.3212, 0.5953, 0.3534, 0.5953, 0.3534, 0.5781, 0.3212, 0.5781, 0.3212, 0.5953, 0.3534, 0.645, 0.355, 0.6265, 0.3325, 0.6146, 0.3405, 0.6348, 0.3652, 0.6348, 0.3652, 0.6146, 0.3405, 0.5953, 0.3533, 0.6185, 0.3815, 0.6185, 0.3815, 0.5953, 0.3533, 0.5953, 0.3534, 0.6184, 0.3816, 0.6184, 0.3816, 0.5953, 0.3534, 0.5953, 0.3534, 0.6184, 0.3816, 0.6675, 0.3735, 0.645, 0.355, 0.6348, 0.3652, 0.6595, 0.3854, 0.6595, 0.3854, 0.6348, 0.3652, 0.6185, 0.3815, 0.6467, 0.4047, 0.6467, 0.4047, 0.6185, 0.3815, 0.6184, 0.3816, 0.6466, 0.4047, 0.6466, 0.4047, 0.6184, 0.3816, 0.6184, 0.3816, 0.6466, 0.4047, 0.6932, 0.3872, 0.6675, 0.3735, 0.6595, 0.3854, 0.6877, 0.4005, 0.6877, 0.4005, 0.6595, 0.3854, 0.6467, 0.4047, 0.6788, 0.4218, 0.6788, 0.4218, 0.6467, 0.4047, 0.6466, 0.4047, 0.6788, 0.4219, 0.6788, 0.4219, 0.6466, 0.4047, 0.6466, 0.4047, 0.6788, 0.4219, 0.721, 0.3957, 0.6932, 0.3872, 0.6877, 0.4005, 0.7182, 0.4098, 0.7182, 0.4098, 0.6877, 0.4005, 0.6788, 0.4218, 0.7137, 0.4324, 0.7137, 0.4324, 0.6788, 0.4218, 0.6788, 0.4219, 0.7137, 0.4325, 0.7137, 0.4325, 0.6788, 0.4219, 0.6788, 0.4219, 0.7137, 0.4325, 0.75, 0.3985, 0.721, 0.3957, 0.7182, 0.4098, 0.75, 0.4129, 0.75, 0.4129, 0.7182, 0.4098, 0.7137, 0.4324, 0.75, 0.436, 0.75, 0.436, 0.7137, 0.4324, 0.7137, 0.4325, 0.75, 0.4361, 0.75, 0.4361, 0.7137, 0.4325, 0.7137, 0.4325, 0.75, 0.4361, 0.75, 0.4361, 0.7863, 0.4325, 0.7863, 0.4325, 0.75, 0.4361, 0.9375, 0.6909, 0.9375, 0.9231, 0.9062, 0.9231, 0.9062, 0.6909, 0.9688, 0.6909, 0.9688, 0.9231, 0.9375, 0.9231, 0.9375, 0.6909, 0.0625, 0.6909, 0.0625, 0.9231, 0.03125, 0.9231, 0.03125, 0.6909, 0.09375, 0.6909, 0.09375, 0.9231, 0.0625, 0.9231, 0.0625, 0.6909, 0.125, 0.6909, 0.125, 0.9231, 0.09375, 0.9231, 0.09375, 0.6909, 0.1562, 0.6909, 0.1562, 0.9231, 0.125, 0.9231, 0.125, 0.6909, 0.1875, 0.6909, 0.1875, 0.9231, 0.1562, 0.9231, 0.1562, 0.6909, 0.2188, 0.6909, 0.2188, 0.9231, 0.1875, 0.9231, 0.1875, 0.6909, 0.25, 0.6909, 0.25, 0.9231, 0.2188, 0.9231, 0.2188, 0.6909, 0.2812, 0.6909, 0.2812, 0.9231, 0.25, 0.9231, 0.25, 0.6909, 0.3125, 0.6909, 0.3125, 0.9231, 0.2812, 0.9231, 0.2812, 0.6909, 0.3438, 0.6909, 0.3438, 0.9231, 0.3125, 0.9231, 0.3125, 0.6909, 0.375, 0.6909, 0.375, 0.9231, 0.3438, 0.9231, 0.3438, 0.6909, 0.4062, 0.6909, 0.4062, 0.9231, 0.375, 0.9231, 0.375, 0.6909, 0.4375, 0.6909, 0.4375, 0.9231, 0.4062, 0.9231, 0.4062, 0.6909, 0.4688, 0.6909, 0.4688, 0.9231, 0.4375, 0.9231, 0.4375, 0.6909, 0.5, 0.6909, 0.5, 0.9231, 0.4688, 0.9231, 0.4688, 0.6909, 0.5312, 0.6909, 0.5312, 0.9231, 0.5, 0.9231, 0.5, 0.6909, 0.5625, 0.6909, 0.5625, 0.9231, 0.5312, 0.9231, 0.5312, 0.6909, 0.5938, 0.6909, 0.5938, 0.9231, 0.5625, 0.9231, 0.5625, 0.6909, 0.625, 0.9231, 0.5938, 0.9231, 0.5938, 0.9231, 0.625, 0.9231, 0.6562, 0.9231, 0.625, 0.9231, 0.625, 0.9231, 0.6562, 0.9231, 0.6875, 0.5559, 0.7188, 0.5559, 0.7188, 0.5559, 0.6875, 0.5559, 0.5938, 0.5559, 0.625, 0.5559, 0.625, 0.5559, 0.5938, 0.5559, 0.75, 0.6909, 0.75, 0.9231, 0.7188, 0.9231, 0.7188, 0.6909, 0.7812, 0.6909, 0.7812, 0.9231, 0.75, 0.9231, 0.75, 0.6909, 0.8125, 0.6909, 0.8125, 0.9231, 0.7812, 0.9231, 0.7812, 0.6909, 0.8438, 0.6909, 0.8438, 0.9231, 0.8125, 0.9231, 0.8125, 0.6909, 0.875, 0.6909, 0.875, 0.9231, 0.8438, 0.9231, 0.8438, 0.6909, 0.9062, 0.6909, 0.9062, 0.9231, 0.875, 0.9231, 0.875, 0.6909, 1.0, 0.6909, 1.0, 0.9231, 0.9688, 0.9231, 0.9688, 0.6909, 0.625, 0.6909, 0.625, 0.9231, 0.5938, 0.9231, 0.5938, 0.6909, 0.6562, 0.6909, 0.6562, 0.9231, 0.625, 0.9231, 0.625, 0.6909, 0.6875, 0.6909, 0.6875, 0.9231, 0.6562, 0.9231, 0.6562, 0.6909, 0.7188, 0.6909, 0.7188, 0.9231, 0.6875, 0.9231, 0.6875, 0.6909, 0.625, 0.5559, 0.6562, 0.5559, 0.6562, 0.5559, 0.625, 0.5559, 0.6875, 0.9231, 0.6562, 0.9231, 0.6562, 0.9231, 0.6875, 0.9231, 0.6562, 0.5559, 0.6875, 0.5559, 0.6875, 0.5559, 0.6562, 0.5559, 0.7188, 0.6909, 0.7188, 0.9231, 0.7188, 0.9231, 0.7188, 0.6909, 0.7188, 0.9231, 0.6875, 0.9231, 0.6875, 0.9231, 0.7188, 0.9231, 0.5938, 0.6909, 0.5938, 0.5559, 0.5938, 0.5559, 0.5938, 0.6909, 0.5938, 0.9231, 0.5938, 0.6909, 0.5938, 0.6909, 0.5938, 0.9231, 0.7188, 0.5559, 0.7188, 0.6909, 0.7188, 0.6909, 0.7188, 0.5559, 0.7188, 0.5559, 0.7188, 0.6909, 0.6875, 0.6909, 0.6875, 0.5559, 0.6875, 0.5559, 0.6875, 0.6909, 0.6562, 0.6909, 0.6562, 0.5559, 0.6562, 0.5559, 0.6562, 0.6909, 0.625, 0.6909, 0.625, 0.5559, 0.625, 0.5559, 0.625, 0.6909, 0.5938, 0.6909, 0.5938, 0.5559, 1.0, 0.5559, 1.0, 0.6909, 0.9688, 0.6909, 0.9688, 0.5559, 0.9062, 0.5559, 0.9062, 0.6909, 0.875, 0.6909, 0.875, 0.5559, 0.875, 0.5559, 0.875, 0.6909, 0.8438, 0.6909, 0.8438, 0.5559, 0.8438, 0.5559, 0.8438, 0.6909, 0.8125, 0.6909, 0.8125, 0.5559, 0.8125, 0.5559, 0.8125, 0.6909, 0.7812, 0.6909, 0.7812, 0.5559, 0.7812, 0.5559, 0.7812, 0.6909, 0.75, 0.6909, 0.75, 0.5559, 0.75, 0.5559, 0.75, 0.6909, 0.7188, 0.6909, 0.7188, 0.5559, 0.5938, 0.5559, 0.5938, 0.6909, 0.5625, 0.6909, 0.5625, 0.5559, 0.5625, 0.5559, 0.5625, 0.6909, 0.5312, 0.6909, 0.5312, 0.5559, 0.5312, 0.5559, 0.5312, 0.6909, 0.5, 0.6909, 0.5, 0.5559, 0.5, 0.5559, 0.5, 0.6909, 0.4688, 0.6909, 0.4688, 0.5559, 0.4688, 0.5559, 0.4688, 0.6909, 0.4375, 0.6909, 0.4375, 0.5559, 0.4375, 0.5559, 0.4375, 0.6909, 0.4062, 0.6909, 0.4062, 0.5559, 0.4062, 0.5559, 0.4062, 0.6909, 0.375, 0.6909, 0.375, 0.5559, 0.375, 0.5559, 0.375, 0.6909, 0.3438, 0.6909, 0.3438, 0.5559, 0.3438, 0.5559, 0.3438, 0.6909, 0.3125, 0.6909, 0.3125, 0.5559, 0.3125, 0.5559, 0.3125, 0.6909, 0.2812, 0.6909, 0.2812, 0.5559, 0.2812, 0.5559, 0.2812, 0.6909, 0.25, 0.6909, 0.25, 0.5559, 0.25, 0.5559, 0.25, 0.6909, 0.2188, 0.6909, 0.2188, 0.5559, 0.2187, 0.5559, 0.2188, 0.6909, 0.1875, 0.6909, 0.1875, 0.5559, 0.1875, 0.5559, 0.1875, 0.6909, 0.1562, 0.6909, 0.1562, 0.5559, 0.1562, 0.5559, 0.1562, 0.6909, 0.125, 0.6909, 0.125, 0.5559, 0.125, 0.5559, 0.125, 0.6909, 0.09375, 0.6909, 0.09375, 0.5559, 0.09375, 0.5559, 0.09375, 0.6909, 0.0625, 0.6909, 0.0625, 0.5559, 0.0625, 0.5559, 0.0625, 0.6909, 0.03125, 0.6909, 0.03125, 0.5559, 0.9688, 0.5559, 0.9688, 0.6909, 0.9375, 0.6909, 0.9375, 0.5559, 0.9375, 0.5559, 0.9375, 0.6909, 0.9062, 0.6909, 0.9062, 0.5559, 0.03125, 0.5559, 0.03125, 0.6909, 0.0, 0.6909, 0.0, 0.5559])
me_cylinder_001.materials.append(mat_material_003)
me_cylinder_001.materials.append(mat_material_005)
me_cylinder_001.use_remesh_fix_poles = True
me_cylinder_001.use_remesh_preserve_attributes = False
me_cylinder_001.use_mirror_vertex_groups = False
me_cylinder_001.update()

# ---- objects
ob_cuerpo_002 = bpy.data.objects.new('cuerpo.002', me_cylinder_001)

# ---- transforms, parenting, visibility, modifiers, constraints
ob_cuerpo_002.location = (0.4637, -0.1341, 0.4989)
ob_cuerpo_002.scale = (0.07, 0.07, 0.16)
ob_cuerpo_002.lineart.crease_threshold = 0.0

# ---- collection membership
scene.collection.objects.link(ob_cuerpo_002)

# ---- scene / render settings (as saved in the file)
scene.frame_start = 1; scene.frame_end = 250; scene.frame_set(6)
scene.render.engine = 'BLENDER_EEVEE_NEXT'
scene.cycles.use_denoising = False
scene.cycles.samples = 128
scene.cycles.sampling_pattern = 'TABULATED_SOBOL'
scene.cycles.use_adaptive_sampling = False
scene.cycles.use_light_tree = False
scene.view_settings.view_transform = 'Filmic'
bpy.context.view_layer.update()

# ---- added for rendering (the .blend has no active camera and no usable light): camera, sun
cam_auto = bpy.data.cameras.new('AutoCamera')
cam_auto.lens = 50.0
cam_auto.sensor_width = 36.0
cam_auto.clip_end = 1000.0
ob_auto_camera = bpy.data.objects.new('AutoCamera', cam_auto)
scene.collection.objects.link(ob_auto_camera)
ob_auto_camera.location = (1.00094, -0.766541, 0.66326)
ob_auto_camera.rotation_euler = (1.09748, -7.21219e-08, 0.694738)
scene.camera = ob_auto_camera
light_auto_sun = bpy.data.lights.new('AutoSun', 'SUN')
light_auto_sun.energy = 3.0
light_auto_sun.angle = 0.0523599
ob_auto_sun = bpy.data.objects.new('AutoSun', light_auto_sun)
scene.collection.objects.link(ob_auto_sun)
ob_auto_sun.rotation_euler = (0.872665, 0.174533, 0.523599)
bpy.context.view_layer.update()
